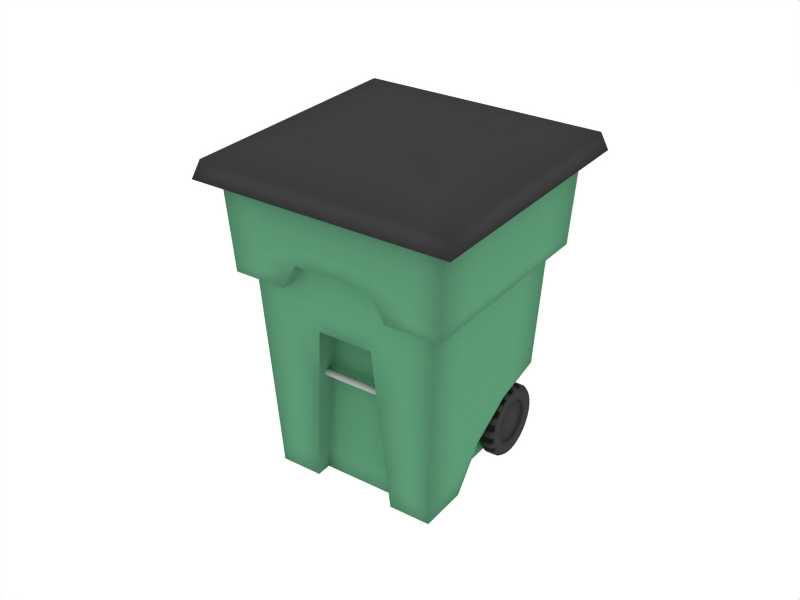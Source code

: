 # Source: residential-trashcan.blend  (saved by Blender 2.45.0; exported with 4.5.12 LTS)
import bpy
from mathutils import Matrix  # noqa: F401  (used for matrix-valued properties, if any)

bpy.ops.wm.read_factory_settings(use_empty=True)
scene = bpy.context.scene
scene.name = 'Scene'

# ---- collections
col_collection_1 = bpy.data.collections.new('Collection 1'); scene.collection.children.link(col_collection_1)
col_collection_10 = bpy.data.collections.new('Collection 10'); scene.collection.children.link(col_collection_10)

# ---- materials (node trees are filled in below, after node groups)
mat_plastic_black = bpy.data.materials.new('PLASTIC black')
mat_plastic_black.alpha_threshold = 0.0
mat_plastic_black.diffuse_color = (0.25, 0.25, 0.25, 1.0)
mat_plastic_black.roughness = 0.5
mat_plastic_black.specular_intensity = 0.8
mat_plastic_black.line_color = (0.0, 0.0, 0.0, 1.0)
mat_metal_aluminum = bpy.data.materials.new('METAL aluminum')
mat_metal_aluminum.alpha_threshold = 0.0
mat_metal_aluminum.diffuse_color = (0.7, 0.7, 0.7, 1.0)
mat_metal_aluminum.specular_color = (1.0, 0.97, 0.7)
mat_metal_aluminum.roughness = 0.5
mat_metal_aluminum.specular_intensity = 0.7052
mat_metal_aluminum.line_color = (0.0, 0.0, 0.0, 1.0)
mat_plastic_green = bpy.data.materials.new('PLASTIC green')
mat_plastic_green.alpha_threshold = 0.0
mat_plastic_green.diffuse_color = (0.3616, 0.5999, 0.4576, 1.0)
mat_plastic_green.roughness = 0.5
mat_plastic_green.specular_intensity = 0.8
mat_plastic_green.line_color = (0.0, 0.0, 0.0, 1.0)

# ---- material node trees

# ---- world
world_world = bpy.data.worlds.new('World'); scene.world = world_world
world_world.color = (1.0, 1.0, 1.0)
world_world.use_sun_shadow = False
world_world.sun_shadow_jitter_overblur = 0.0
world_world.cycles.sampling_method = 'MANUAL'
world_world.cycles.sample_map_resolution = 256

# ---- cameras
cam_camera = bpy.data.cameras.new('Camera')
cam_camera.passepartout_alpha = 0.2
cam_camera.clip_end = 100.0
cam_camera.lens = 52.0
cam_camera.ortho_scale = 4.923
cam_camera.show_limits = True
cam_camera.show_passepartout = False
cam_camera.show_safe_areas = True
cam_camera.dof.focus_distance = 0.0
cam_camera.dof.aperture_fstop = 128.0

# ---- lights
light_lamp_001 = bpy.data.lights.new('Lamp.001', 'POINT')
light_lamp_001.transmission_factor = 0.0
light_lamp_001.energy = 40.0
light_lamp_001.shadow_buffer_clip_start = 0.5
light_lamp_001.shadow_soft_size = 1.0
light_lamp_001.shadow_maximum_resolution = 0.006
light_lamp_001.use_absolute_resolution = True
light_lamp_001.cycles.use_multiple_importance_sampling = False
light_lamp = bpy.data.lights.new('Lamp', 'POINT')
light_lamp.transmission_factor = 0.0
light_lamp.energy = 70.0
light_lamp.shadow_buffer_clip_start = 0.5
light_lamp.shadow_soft_size = 1.0
light_lamp.shadow_maximum_resolution = 0.006
light_lamp.use_absolute_resolution = True
light_lamp.cycles.use_multiple_importance_sampling = False

# ---- meshes
me_residential_trash = bpy.data.meshes.new('residential trash')
me_residential_trash.from_pydata([(1.232, 1.529, -1.903), (1.232, 1.433, -1.824), (1.232, 1.323, -1.765), (1.232, 1.204, -1.729), (1.232, 1.08, -1.717), (1.232, 0.9559, -1.729), (1.232, 0.8368, -1.765), (1.232, 0.727, -1.824), (1.232, 0.6307, -1.903), (1.232, 0.5518, -1.999), (1.232, 0.4931, -2.109), (1.232, 0.4569, -2.228), (1.232, 0.4447, -2.352), (1.232, 0.4569, -2.476), (1.232, 0.4931, -2.595), (1.232, 0.5518, -2.705), (1.232, 0.6307, -2.801), (1.232, 0.727, -2.88), (1.232, 0.8368, -2.938), (1.232, 0.9559, -2.975), (1.232, 1.08, -2.987), (1.232, 1.204, -2.975), (1.232, 1.323, -2.938), (1.232, 1.433, -2.88), (1.232, 1.529, -2.801), (1.232, 1.608, -2.705), (1.232, 1.667, -2.595), (1.232, 1.703, -2.476), (1.232, 1.715, -2.352), (1.232, 1.703, -2.228), (1.232, 1.667, -2.109), (1.232, 1.608, -1.999), (1.232, 1.628, -2.243), (1.232, 1.639, -2.352), (1.232, 1.545, -2.662), (1.232, 1.475, -2.747), (1.232, 1.189, -2.9), (1.232, 1.08, -2.911), (1.232, 0.7693, -2.816), (1.232, 0.6846, -2.747), (1.232, 0.5317, -2.461), (1.232, 0.5209, -2.352), (1.232, 0.6151, -2.041), (1.232, 0.6846, -1.956), (1.232, 0.9708, -1.803), (1.232, 1.08, -1.793), (1.232, 1.39, -1.887), (1.232, 1.475, -1.956), (1.232, 1.545, -2.041), (1.232, 1.596, -2.138), (1.232, 1.628, -2.461), (1.232, 1.596, -2.566), (1.232, 1.39, -2.816), (1.232, 1.294, -2.868), (1.232, 0.9708, -2.9), (1.232, 0.866, -2.868), (1.232, 0.6151, -2.662), (1.232, 0.5635, -2.566), (1.232, 0.5317, -2.243), (1.232, 0.5635, -2.138), (1.232, 0.7693, -1.887), (1.232, 0.866, -1.835), (1.232, 1.189, -1.803), (1.232, 1.294, -1.835), (1.183, 1.666, -2.235), (1.183, 1.678, -2.352), (1.183, 1.412, -2.849), (1.183, 1.309, -2.904), (1.183, 1.196, -2.938), (1.183, 1.08, -2.949), (1.183, 0.7477, -2.849), (1.183, 0.6571, -2.774), (1.183, 0.5275, -2.58), (1.183, 0.482, -2.352), (1.183, 0.4935, -2.235), (1.183, 0.5275, -2.123), (1.183, 0.5828, -2.02), (1.183, 0.6571, -1.929), (1.183, 1.08, -1.754), (1.183, 1.196, -1.765), (1.183, 1.309, -1.799), (1.183, 1.412, -1.855), (1.183, 1.503, -1.929), (1.395, 1.294, -1.835), (1.395, 0.866, -1.835), (1.395, 0.7693, -1.887), (1.395, 0.5317, -2.243), (1.395, 0.6151, -2.662), (1.395, 1.39, -2.816), (1.395, 1.475, -1.956), (1.395, 1.39, -1.887), (1.395, 1.08, -1.793), (1.395, 0.6846, -1.956), (1.395, 0.6151, -2.041), (1.395, 0.6846, -2.747), (1.395, 1.639, -2.352), (1.395, 1.667, -2.109), (1.395, 1.703, -2.228), (1.395, 1.323, -2.938), (1.395, 1.204, -2.975), (1.395, 1.08, -2.987), (1.395, 0.9559, -2.975), (1.395, 0.8368, -2.938), (1.395, 0.6307, -2.801), (1.395, 0.4931, -2.595), (1.395, 0.4447, -2.352), (1.395, 0.4931, -2.109), (1.395, 0.5518, -1.999), (1.395, 0.6307, -1.903), (1.395, 0.727, -1.824), (1.395, 0.9559, -1.729), (1.395, 1.08, -1.717), (1.395, 1.529, -1.903), (1.183, 1.289, -2.039), (1.183, 1.08, -1.975), (1.183, 0.7319, -2.208), (1.183, 0.7032, -2.352), (1.183, 0.7319, -2.496), (1.183, 0.7667, -2.561), (1.183, 0.8135, -2.618), (1.183, 1.08, -2.728), (1.235, 1.393, -2.142), (1.235, 1.428, -2.496), (1.235, 1.393, -2.561), (1.235, 1.289, -2.665), (1.235, 1.153, -2.721), (1.235, 1.08, -2.728), (1.235, 0.8706, -2.665), (1.235, 0.8135, -2.618), (1.235, 0.7667, -2.561), (1.235, 0.7319, -2.496), (1.235, 0.7105, -2.425), (1.235, 0.7032, -2.352), (1.235, 0.7319, -2.208), (1.235, 0.7667, -2.142), (1.235, 1.006, -1.982), (1.235, 1.08, -1.975), (1.235, 1.224, -2.004), (1.235, 1.346, -2.085), (1.183, 1.08, -2.352), (1.445, 1.08, -2.352), (1.392, 1.346, -2.085), (1.392, 1.224, -2.004), (1.392, 1.153, -1.982), (1.392, 1.006, -1.982), (1.392, 0.9357, -2.004), (1.392, 0.7667, -2.142), (1.392, 0.7105, -2.278), (1.392, 0.7105, -2.425), (1.392, 0.7667, -2.561), (1.392, 0.8706, -2.665), (1.392, 0.9357, -2.7), (1.392, 1.08, -2.728), (1.392, 1.224, -2.7), (1.392, 1.346, -2.618), (1.392, 1.449, -2.425), (1.392, 1.456, -2.352), (1.392, 1.428, -2.208), (1.392, 1.393, -2.142), (1.445, 1.393, -2.142), (1.445, 1.428, -2.208), (1.445, 1.449, -2.278), (1.445, 1.449, -2.425), (1.445, 1.393, -2.561), (1.445, 1.346, -2.618), (1.445, 1.289, -2.665), (1.445, 1.153, -2.721), (1.445, 1.08, -2.728), (1.445, 1.006, -2.721), (1.445, 0.9357, -2.7), (1.445, 0.8706, -2.665), (1.445, 0.7667, -2.561), (1.445, 0.7032, -2.352), (1.445, 0.8135, -2.085), (1.445, 1.006, -1.982), (1.445, 1.346, -2.085), (1.445, 1.503, -1.929), (1.445, 1.412, -1.855), (1.445, 1.309, -1.799), (1.445, 1.196, -1.765), (1.445, 1.08, -1.754), (1.445, 0.9632, -1.765), (1.445, 0.8511, -1.799), (1.445, 0.7477, -1.855), (1.445, 0.6571, -1.929), (1.445, 0.5828, -2.02), (1.445, 0.5275, -2.123), (1.445, 0.4935, -2.235), (1.445, 0.482, -2.352), (1.445, 0.4935, -2.468), (1.445, 0.5275, -2.58), (1.445, 0.5828, -2.684), (1.445, 0.6571, -2.774), (1.445, 0.7477, -2.849), (1.445, 0.8511, -2.904), (1.445, 0.9632, -2.938), (1.445, 1.08, -2.949), (1.445, 1.196, -2.938), (1.445, 1.309, -2.904), (1.445, 1.412, -2.849), (1.445, 1.503, -2.774), (1.445, 1.577, -2.684), (1.445, 1.632, -2.58), (1.445, 1.666, -2.468), (1.445, 1.678, -2.352), (1.445, 1.666, -2.235), (1.445, 1.632, -2.123), (1.445, 1.577, -2.02), (1.395, 1.189, -1.803), (1.395, 0.5635, -2.138), (1.395, 0.5635, -2.566), (1.395, 0.866, -2.868), (1.395, 0.9708, -2.9), (1.395, 1.294, -2.868), (1.395, 1.596, -2.566), (1.395, 1.628, -2.461), (1.395, 1.596, -2.138), (1.395, 1.545, -2.041), (1.395, 0.9708, -1.803), (1.395, 0.5209, -2.352), (1.395, 0.5317, -2.461), (1.395, 0.7693, -2.816), (1.395, 1.08, -2.911), (1.395, 1.189, -2.9), (1.395, 1.475, -2.747), (1.395, 1.545, -2.662), (1.395, 1.628, -2.243), (1.395, 1.608, -1.999), (1.395, 1.715, -2.352), (1.395, 1.703, -2.476), (1.395, 1.667, -2.595), (1.395, 1.608, -2.705), (1.395, 1.529, -2.801), (1.395, 1.433, -2.88), (1.395, 0.727, -2.88), (1.395, 0.5518, -2.705), (1.395, 0.4569, -2.476), (1.395, 0.4569, -2.228), (1.395, 0.8368, -1.765), (1.395, 1.204, -1.729), (1.395, 1.323, -1.765), (1.395, 1.433, -1.824), (1.445, 1.289, -2.039), (1.445, 1.224, -2.004), (1.445, 1.153, -1.982), (1.445, 1.08, -1.975), (1.445, 0.9357, -2.004), (1.445, 0.8706, -2.039), (1.445, 0.7667, -2.142), (1.445, 0.7319, -2.208), (1.445, 0.7105, -2.278), (1.445, 0.7105, -2.425), (1.445, 0.7319, -2.496), (1.445, 0.8135, -2.618), (1.445, 1.224, -2.7), (1.445, 1.428, -2.496), (1.445, 1.456, -2.352), (1.392, 1.449, -2.278), (1.392, 1.428, -2.496), (1.392, 1.393, -2.561), (1.392, 1.289, -2.665), (1.392, 1.153, -2.721), (1.392, 1.006, -2.721), (1.392, 0.8135, -2.618), (1.392, 0.7319, -2.496), (1.392, 0.7032, -2.352), (1.392, 0.7319, -2.208), (1.392, 0.8135, -2.085), (1.392, 0.8706, -2.039), (1.392, 1.08, -1.975), (1.392, 1.289, -2.039), (1.235, 1.289, -2.039), (1.235, 1.153, -1.982), (1.235, 0.9357, -2.004), (1.235, 0.8706, -2.039), (1.235, 0.8135, -2.085), (1.235, 0.7105, -2.278), (1.235, 0.9357, -2.7), (1.235, 1.006, -2.721), (1.235, 1.224, -2.7), (1.235, 1.346, -2.618), (1.235, 1.449, -2.425), (1.235, 1.456, -2.352), (1.235, 1.449, -2.278), (1.235, 1.428, -2.208), (1.183, 1.449, -2.425), (1.183, 1.428, -2.496), (1.183, 1.393, -2.561), (1.183, 1.289, -2.665), (1.183, 1.153, -2.721), (1.183, 0.8706, -2.665), (1.183, 0.7105, -2.425), (1.183, 1.006, -1.982), (1.183, 1.346, -2.085), (1.183, 1.224, -2.004), (1.183, 1.153, -1.982), (1.183, 0.9357, -2.004), (1.183, 0.8135, -2.085), (1.183, 0.7667, -2.142), (1.183, 0.9357, -2.7), (1.183, 1.006, -2.721), (1.183, 1.224, -2.7), (1.183, 1.346, -2.618), (1.183, 1.449, -2.278), (1.183, 1.393, -2.142), (1.183, 1.428, -2.208), (1.183, 1.456, -2.352), (1.183, 0.7105, -2.278), (1.183, 0.8706, -2.039), (1.183, 0.9632, -1.765), (1.183, 0.8511, -1.799), (1.183, 0.7477, -1.855), (1.183, 0.4935, -2.468), (1.183, 0.5828, -2.684), (1.183, 0.8511, -2.904), (1.183, 0.9632, -2.938), (1.183, 1.503, -2.774), (1.183, 1.577, -2.684), (1.183, 1.632, -2.58), (1.183, 1.666, -2.468), (1.183, 1.632, -2.123), (1.183, 1.577, -2.02), (-1.162, 1.577, -2.02), (-1.162, 1.632, -2.123), (-1.162, 1.666, -2.468), (-1.162, 1.632, -2.58), (-1.162, 1.577, -2.684), (-1.162, 1.503, -2.774), (-1.162, 0.9632, -2.938), (-1.162, 0.8511, -2.904), (-1.162, 0.5828, -2.684), (-1.162, 0.4935, -2.468), (-1.162, 0.7477, -1.855), (-1.162, 0.8511, -1.799), (-1.162, 0.9632, -1.765), (-1.162, 0.8706, -2.039), (-1.162, 0.7105, -2.278), (-1.162, 1.456, -2.352), (-1.162, 1.428, -2.208), (-1.162, 1.393, -2.142), (-1.162, 1.449, -2.278), (-1.162, 1.346, -2.618), (-1.162, 1.224, -2.7), (-1.162, 1.006, -2.721), (-1.162, 0.9357, -2.7), (-1.162, 0.7667, -2.142), (-1.162, 0.8135, -2.085), (-1.162, 0.9357, -2.004), (-1.162, 1.153, -1.982), (-1.162, 1.224, -2.004), (-1.162, 1.346, -2.085), (-1.162, 1.006, -1.982), (-1.162, 0.7105, -2.425), (-1.162, 0.8706, -2.665), (-1.162, 1.153, -2.721), (-1.162, 1.289, -2.665), (-1.162, 1.393, -2.561), (-1.162, 1.428, -2.496), (-1.162, 1.449, -2.425), (-1.214, 1.428, -2.208), (-1.214, 1.449, -2.278), (-1.214, 1.456, -2.352), (-1.214, 1.449, -2.425), (-1.214, 1.346, -2.618), (-1.214, 1.224, -2.7), (-1.214, 1.006, -2.721), (-1.214, 0.9357, -2.7), (-1.214, 0.7105, -2.278), (-1.214, 0.8135, -2.085), (-1.214, 0.8706, -2.039), (-1.214, 0.9357, -2.004), (-1.214, 1.153, -1.982), (-1.214, 1.289, -2.039), (-1.372, 1.289, -2.039), (-1.372, 1.08, -1.975), (-1.372, 0.8706, -2.039), (-1.372, 0.8135, -2.085), (-1.372, 0.7319, -2.208), (-1.372, 0.7032, -2.352), (-1.372, 0.7319, -2.496), (-1.372, 0.8135, -2.618), (-1.372, 1.006, -2.721), (-1.372, 1.153, -2.721), (-1.372, 1.289, -2.665), (-1.372, 1.393, -2.561), (-1.372, 1.428, -2.496), (-1.372, 1.449, -2.278), (-1.424, 1.456, -2.352), (-1.424, 1.428, -2.496), (-1.424, 1.224, -2.7), (-1.424, 0.8135, -2.618), (-1.424, 0.7319, -2.496), (-1.424, 0.7105, -2.425), (-1.424, 0.7105, -2.278), (-1.424, 0.7319, -2.208), (-1.424, 0.7667, -2.142), (-1.424, 0.8706, -2.039), (-1.424, 0.9357, -2.004), (-1.424, 1.08, -1.975), (-1.424, 1.153, -1.982), (-1.424, 1.224, -2.004), (-1.424, 1.289, -2.039), (-1.375, 1.433, -1.824), (-1.375, 1.323, -1.765), (-1.375, 1.204, -1.729), (-1.375, 0.8368, -1.765), (-1.375, 0.4569, -2.228), (-1.375, 0.4569, -2.476), (-1.375, 0.5518, -2.705), (-1.375, 0.727, -2.88), (-1.375, 1.433, -2.88), (-1.375, 1.529, -2.801), (-1.375, 1.608, -2.705), (-1.375, 1.667, -2.595), (-1.375, 1.703, -2.476), (-1.375, 1.715, -2.352), (-1.375, 1.608, -1.999), (-1.375, 1.628, -2.243), (-1.375, 1.545, -2.662), (-1.375, 1.475, -2.747), (-1.375, 1.189, -2.9), (-1.375, 1.08, -2.911), (-1.375, 0.7693, -2.816), (-1.375, 0.5317, -2.461), (-1.375, 0.5209, -2.352), (-1.375, 0.9708, -1.803), (-1.375, 1.545, -2.041), (-1.375, 1.596, -2.138), (-1.375, 1.628, -2.461), (-1.375, 1.596, -2.566), (-1.375, 1.294, -2.868), (-1.375, 0.9708, -2.9), (-1.375, 0.866, -2.868), (-1.375, 0.5635, -2.566), (-1.375, 0.5635, -2.138), (-1.375, 1.189, -1.803), (-1.424, 1.577, -2.02), (-1.424, 1.632, -2.123), (-1.424, 1.666, -2.235), (-1.424, 1.678, -2.352), (-1.424, 1.666, -2.468), (-1.424, 1.632, -2.58), (-1.424, 1.577, -2.684), (-1.424, 1.503, -2.774), (-1.424, 1.412, -2.849), (-1.424, 1.309, -2.904), (-1.424, 1.196, -2.938), (-1.424, 1.08, -2.949), (-1.424, 0.9632, -2.938), (-1.424, 0.8511, -2.904), (-1.424, 0.7477, -2.849), (-1.424, 0.6571, -2.774), (-1.424, 0.5828, -2.684), (-1.424, 0.5275, -2.58), (-1.424, 0.4935, -2.468), (-1.424, 0.482, -2.352), (-1.424, 0.4935, -2.235), (-1.424, 0.5275, -2.123), (-1.424, 0.5828, -2.02), (-1.424, 0.6571, -1.929), (-1.424, 0.7477, -1.855), (-1.424, 0.8511, -1.799), (-1.424, 0.9632, -1.765), (-1.424, 1.08, -1.754), (-1.424, 1.196, -1.765), (-1.424, 1.309, -1.799), (-1.424, 1.412, -1.855), (-1.424, 1.503, -1.929), (-1.424, 1.346, -2.085), (-1.424, 1.006, -1.982), (-1.424, 0.8135, -2.085), (-1.424, 0.7032, -2.352), (-1.424, 0.7667, -2.561), (-1.424, 0.8706, -2.665), (-1.424, 0.9357, -2.7), (-1.424, 1.006, -2.721), (-1.424, 1.08, -2.728), (-1.424, 1.153, -2.721), (-1.424, 1.289, -2.665), (-1.424, 1.346, -2.618), (-1.424, 1.393, -2.561), (-1.424, 1.449, -2.425), (-1.424, 1.449, -2.278), (-1.424, 1.428, -2.208), (-1.424, 1.393, -2.142), (-1.372, 1.393, -2.142), (-1.372, 1.428, -2.208), (-1.372, 1.456, -2.352), (-1.372, 1.449, -2.425), (-1.372, 1.346, -2.618), (-1.372, 1.224, -2.7), (-1.372, 1.08, -2.728), (-1.372, 0.9357, -2.7), (-1.372, 0.8706, -2.665), (-1.372, 0.7667, -2.561), (-1.372, 0.7105, -2.425), (-1.372, 0.7105, -2.278), (-1.372, 0.7667, -2.142), (-1.372, 0.9357, -2.004), (-1.372, 1.006, -1.982), (-1.372, 1.153, -1.982), (-1.372, 1.224, -2.004), (-1.372, 1.346, -2.085), (-1.424, 1.08, -2.352), (-1.162, 1.08, -2.352), (-1.214, 1.346, -2.085), (-1.214, 1.224, -2.004), (-1.214, 1.08, -1.975), (-1.214, 1.006, -1.982), (-1.214, 0.7667, -2.142), (-1.214, 0.7319, -2.208), (-1.214, 0.7032, -2.352), (-1.214, 0.7105, -2.425), (-1.214, 0.7319, -2.496), (-1.214, 0.7667, -2.561), (-1.214, 0.8135, -2.618), (-1.214, 0.8706, -2.665), (-1.214, 1.08, -2.728), (-1.214, 1.153, -2.721), (-1.214, 1.289, -2.665), (-1.214, 1.393, -2.561), (-1.214, 1.428, -2.496), (-1.214, 1.393, -2.142), (-1.162, 1.08, -2.728), (-1.162, 0.8135, -2.618), (-1.162, 0.7667, -2.561), (-1.162, 0.7319, -2.496), (-1.162, 0.7032, -2.352), (-1.162, 0.7319, -2.208), (-1.162, 1.08, -1.975), (-1.162, 1.289, -2.039), (-1.375, 1.529, -1.903), (-1.375, 1.08, -1.717), (-1.375, 0.9559, -1.729), (-1.375, 0.727, -1.824), (-1.375, 0.6307, -1.903), (-1.375, 0.5518, -1.999), (-1.375, 0.4931, -2.109), (-1.375, 0.4447, -2.352), (-1.375, 0.4931, -2.595), (-1.375, 0.6307, -2.801), (-1.375, 0.8368, -2.938), (-1.375, 0.9559, -2.975), (-1.375, 1.08, -2.987), (-1.375, 1.204, -2.975), (-1.375, 1.323, -2.938), (-1.375, 1.703, -2.228), (-1.375, 1.667, -2.109), (-1.375, 1.639, -2.352), (-1.375, 0.6846, -2.747), (-1.375, 0.6151, -2.041), (-1.375, 0.6846, -1.956), (-1.375, 1.08, -1.793), (-1.375, 1.39, -1.887), (-1.375, 1.475, -1.956), (-1.375, 1.39, -2.816), (-1.375, 0.6151, -2.662), (-1.375, 0.5317, -2.243), (-1.375, 0.7693, -1.887), (-1.375, 0.866, -1.835), (-1.375, 1.294, -1.835), (-1.162, 1.503, -1.929), (-1.162, 1.412, -1.855), (-1.162, 1.309, -1.799), (-1.162, 1.196, -1.765), (-1.162, 1.08, -1.754), (-1.162, 0.6571, -1.929), (-1.162, 0.5828, -2.02), (-1.162, 0.5275, -2.123), (-1.162, 0.4935, -2.235), (-1.162, 0.482, -2.352), (-1.162, 0.5275, -2.58), (-1.162, 0.6571, -2.774), (-1.162, 0.7477, -2.849), (-1.162, 1.08, -2.949), (-1.162, 1.196, -2.938), (-1.162, 1.309, -2.904), (-1.162, 1.412, -2.849), (-1.162, 1.678, -2.352), (-1.162, 1.666, -2.235), (-1.211, 1.294, -1.835), (-1.211, 1.189, -1.803), (-1.211, 0.866, -1.835), (-1.211, 0.7693, -1.887), (-1.211, 0.5635, -2.138), (-1.211, 0.5317, -2.243), (-1.211, 0.5635, -2.566), (-1.211, 0.6151, -2.662), (-1.211, 0.866, -2.868), (-1.211, 0.9708, -2.9), (-1.211, 1.294, -2.868), (-1.211, 1.39, -2.816), (-1.211, 1.596, -2.566), (-1.211, 1.628, -2.461), (-1.211, 1.596, -2.138), (-1.211, 1.545, -2.041), (-1.211, 1.475, -1.956), (-1.211, 1.39, -1.887), (-1.211, 1.08, -1.793), (-1.211, 0.9708, -1.803), (-1.211, 0.6846, -1.956), (-1.211, 0.6151, -2.041), (-1.211, 0.5209, -2.352), (-1.211, 0.5317, -2.461), (-1.211, 0.6846, -2.747), (-1.211, 0.7693, -2.816), (-1.211, 1.08, -2.911), (-1.211, 1.189, -2.9), (-1.211, 1.475, -2.747), (-1.211, 1.545, -2.662), (-1.211, 1.639, -2.352), (-1.211, 1.628, -2.243), (-1.211, 1.608, -1.999), (-1.211, 1.667, -2.109), (-1.211, 1.703, -2.228), (-1.211, 1.715, -2.352), (-1.211, 1.703, -2.476), (-1.211, 1.667, -2.595), (-1.211, 1.608, -2.705), (-1.211, 1.529, -2.801), (-1.211, 1.433, -2.88), (-1.211, 1.323, -2.938), (-1.211, 1.204, -2.975), (-1.211, 1.08, -2.987), (-1.211, 0.9559, -2.975), (-1.211, 0.8368, -2.938), (-1.211, 0.727, -2.88), (-1.211, 0.6307, -2.801), (-1.211, 0.5518, -2.705), (-1.211, 0.4931, -2.595), (-1.211, 0.4569, -2.476), (-1.211, 0.4447, -2.352), (-1.211, 0.4569, -2.228), (-1.211, 0.4931, -2.109), (-1.211, 0.5518, -1.999), (-1.211, 0.6307, -1.903), (-1.211, 0.727, -1.824), (-1.211, 0.8368, -1.765), (-1.211, 0.9559, -1.729), (-1.211, 1.08, -1.717), (-1.211, 1.204, -1.729), (-1.211, 1.323, -1.765), (-1.211, 1.433, -1.824), (-1.211, 1.529, -1.903), (1.442, -0.5831, -2.824), (1.477, -0.09262, -2.09), (1.5, 0.6415, -1.6), (1.509, 1.509, -1.375), (1.44, -1.44, -2.824), (1.614, 1.614, 0.7999), (1.614, -1.614, 0.7999), (1.83, -1.83, 0.7999), (1.83, 1.83, 0.7999), (1.92, -1.92, 2.526), (1.92, 1.92, 2.526), (-0.0001134, 1.83, 0.7999), (-0.0001189, 1.92, 2.526), (-0.0001205, -1.92, 2.526), (1.855, 1.855, 1.269), (1.855, -1.855, 1.269), (-9.949e-05, -1.855, 1.269), (-0.000115, 1.855, 1.269), (1.579, 1.579, 0.07534), (1.579, -1.579, 0.07534), (-2.926e-06, -1.579, 0.07534), (0.9598, -1.92, 2.526), (0.9149, -1.83, 0.7999), (0.9149, 1.83, 0.7999), (0.9598, 1.92, 2.526), (0.8068, 1.614, 0.7999), (0.72, -1.44, -2.824), (0.6493, -1.855, 1.269), (0.9275, 1.855, 1.269), (0.7895, 1.579, 0.07534), (0.4737, -1.579, 0.07534), (-9.943e-05, -1.639, 1.269), (-5.894e-05, -1.614, 0.7999), (-2.871e-06, -1.178, 0.07534), (-2.432e-06, -1.178, -2.824), (0.72, -1.178, -2.824), (0.4737, -1.178, 0.07534), (0.9149, -1.613, 0.7999), (0.6493, -1.639, 1.269), (1.509, -1.509, -1.375), (0.5968, -1.509, -1.375), (1.131, 1.509, -1.375), (0.5968, -1.178, -1.375), (-2.648e-06, -1.178, -1.375), (1.509, -2.48e-06, -1.375), (1.614, -2.861e-06, 0.7999), (1.83, -0.0001146, 0.7999), (1.92, -0.0001203, 2.526), (1.855, -2.956e-06, 1.269), (1.579, -2.718e-06, 0.07534), (1.579, -0.7894, 0.07534), (1.509, -0.7547, -1.375), (1.614, -0.8068, 0.7999), (1.92, -0.9599, 2.526), (1.855, -0.9276, 1.269), (1.83, -0.915, 0.7999), (1.579, 0.7894, 0.07534), (1.509, 0.7547, -1.375), (1.614, 0.8068, 0.7999), (1.92, 0.9598, 2.526), (1.855, 0.9276, 1.269), (1.83, 0.9149, 0.7999), (1.131, 0.002742, -2.824), (-2.384e-06, -0.5831, -2.824), (1.131, -0.5831, -2.824), (1.131, 0.7214, -2.824), (1.131, 0.6415, -1.6), (1.131, -0.09262, -2.09), (1.131, 1.44, -2.824), (-1.131, 1.44, -2.824), (-1.131, -0.09262, -2.09), (-1.131, 0.6415, -1.6), (-1.131, 0.7214, -2.824), (-2.432e-06, 0.7214, -2.824), (-1.131, -0.5831, -2.824), (-2.337e-06, 0.002742, -2.824), (-1.131, 0.002742, -2.824), (-1.83, 0.9149, 0.7999), (-1.855, 0.9276, 1.269), (-1.92, 0.9598, 2.526), (-1.614, 0.8068, 0.7999), (-1.509, 0.7547, -1.375), (-1.579, 0.7894, 0.07534), (-1.83, -0.915, 0.7999), (-1.855, -0.9276, 1.269), (-1.92, -0.9599, 2.526), (-1.614, -0.8068, 0.7999), (-1.509, -0.7547, -1.375), (-1.579, -0.7894, 0.07534), (-1.579, -2.718e-06, 0.07534), (-1.855, -2.956e-06, 1.269), (-1.92, -0.0001203, 2.526), (-1.83, -0.0001146, 0.7999), (-1.614, -2.861e-06, 0.7999), (-1.509, -2.48e-06, -1.375), (-0.5968, -1.178, -1.375), (-1.131, 1.509, -1.375), (-2.661e-06, 1.509, -1.375), (-0.5968, -1.509, -1.375), (-1.509, -1.509, -1.375), (-0.6493, -1.639, 1.269), (-0.9149, -1.613, 0.7999), (-0.4737, -1.178, 0.07534), (-0.72, -1.178, -2.824), (-0.4737, -1.579, 0.07534), (-0.7895, 1.579, 0.07534), (-0.9276, 1.855, 1.269), (-0.6493, -1.855, 1.269), (-0.72, -1.44, -2.824), (-0.8068, 1.614, 0.7999), (-0.9598, 1.92, 2.526), (-0.9149, 1.83, 0.7999), (-0.9149, -1.83, 0.7999), (-0.9598, -1.92, 2.526), (-2.794e-06, 1.579, 0.07534), (-1.579, -1.579, 0.07534), (-1.579, 1.579, 0.07534), (-1.855, -1.855, 1.269), (-1.855, 1.855, 1.269), (-2.861e-06, 1.614, 0.7999), (-2.527e-06, 1.44, -2.824), (-1.92, 1.92, 2.526), (-1.92, -1.92, 2.526), (-1.83, 1.83, 0.7999), (-1.83, -1.83, 0.7999), (-1.614, -1.614, 0.7999), (-1.614, 1.614, 0.7999), (-1.44, -1.44, -2.824), (-1.509, 1.509, -1.375), (-1.5, 0.6415, -1.6), (-1.477, -0.09262, -2.09), (-1.442, -0.5831, -2.824), (1.053, -1.509, -1.375), (1.08, -1.44, -2.824), (1.184, 1.579, 0.07534), (1.21, 1.614, 0.7999), (1.372, 1.83, 0.7999), (1.44, 1.92, 2.526), (1.391, 1.855, 1.269), (1.252, -1.855, 1.269), (1.372, -1.83, 0.7999), (1.44, -1.92, 2.526), (1.32, 1.509, -1.375), (1.264, -1.614, 0.7999), (1.026, -1.579, 0.07534), (1.315, 0.6415, -1.6), (1.304, -0.09262, -2.09), (1.286, -0.5831, -2.824), (1.081, -0.8805, -2.824), (-1.286, -0.5831, -2.824), (-1.081, -0.8805, -2.824), (-1.08, -1.44, -2.824), (-1.304, -0.09262, -2.09), (-1.315, 0.6415, -1.6), (-1.32, 1.509, -1.375), (-1.44, -1.92, 2.526), (-1.053, -1.509, -1.375), (-1.026, -1.579, 0.07534), (-1.372, -1.83, 0.7999), (-1.264, -1.614, 0.7999), (-1.184, 1.579, 0.07534), (-1.391, 1.855, 1.269), (-1.372, 1.83, 0.7999), (-1.252, -1.855, 1.269), (-1.44, 1.92, 2.526), (-1.21, 1.614, 0.7999), (1.596, 1.596, 0.4376), (0.7981, 1.596, 0.4376), (1.596, -1.596, 0.4376), (0.6943, -1.596, 0.4376), (1.596, 0.7981, 0.4376), (-3.093e-05, -1.596, 0.4376), (-2.828e-06, 1.596, 0.4376), (1.596, -0.7981, 0.4376), (1.596, -2.789e-06, 0.4376), (-1.596, 0.7981, 0.4376), (-1.596, -2.789e-06, 0.4376), (-1.596, -0.7981, 0.4376), (-1.596, -1.596, 0.4376), (-0.7981, 1.596, 0.4376), (-0.6943, -1.596, 0.4376), (-1.596, 1.596, 0.4376), (1.145, -1.596, 0.4376), (1.197, 1.596, 0.4376), (-1.197, 1.596, 0.4376), (-1.145, -1.596, 0.4376), (1.461, -1.461, -2.39), (0.6831, -1.461, -2.39), (0.6831, -1.178, -2.39), (-2.497e-06, -1.178, -2.39), (1.462, -0.6346, -2.39), (1.486, -0.06483, -1.876), (1.503, 0.6754, -1.533), (-1.503, 0.6754, -1.533), (-1.486, -0.06483, -1.876), (-1.462, -0.6346, -2.39), (-1.461, -1.461, -2.39), (-0.6831, -1.178, -2.39), (-0.6831, -1.461, -2.39), (1.072, -1.461, -2.39), (-1.072, -1.461, -2.39), (-2.567e-06, 1.461, -2.39), (1.131, 1.461, -2.39), (1.131, 0.6974, -2.457), (1.131, -0.02586, -2.604), (-1.131, 0.6974, -2.457), (-1.131, -0.02586, -2.604), (-1.131, 1.461, -2.39), (1.53, 1.53, -0.9401), (1.028, 1.53, -0.9401), (-2.715e-06, -1.178, -0.9401), (0.5599, -1.178, -0.9401), (0.5599, -1.53, -0.9401), (-2.701e-06, 1.53, -0.9401), (1.53, -1.53, -0.9401), (1.53, 0.7651, -0.9401), (1.53, -0.7651, -0.9401), (1.53, -2.551e-06, -0.9401), (-1.53, 0.7651, -0.9401), (-1.53, -2.551e-06, -0.9401), (-1.53, -0.7651, -0.9401), (-1.53, -1.53, -0.9401), (-1.53, 1.53, -0.9401), (-0.5599, -1.53, -0.9401), (-1.028, 1.53, -0.9401), (-0.5599, -1.178, -0.9401), (1.045, -1.53, -0.9401), (1.279, 1.53, -0.9401), (-1.279, 1.53, -0.9401), (-1.045, -1.53, -0.9401), (1.843, -1.843, 1.034), (0.7821, -1.843, 1.034), (1.843, 1.843, 1.034), (1.843, 0.9213, 1.035), (0.9212, 1.843, 1.034), (-0.0001142, 1.843, 1.034), (0.7821, -1.626, 1.034), (-7.919e-05, -1.626, 1.035), (1.843, -0.9213, 1.035), (1.843, -5.877e-05, 1.034), (-1.843, 0.9212, 1.034), (-1.843, -5.877e-05, 1.035), (-1.843, -0.9213, 1.034), (-1.843, -1.843, 1.035), (-0.7821, -1.626, 1.035), (-0.7821, -1.843, 1.035), (-0.9212, 1.843, 1.035), (-1.843, 1.843, 1.035), (1.382, 1.843, 1.034), (1.312, -1.843, 1.035), (-1.312, -1.843, 1.034), (-1.382, 1.843, 1.035), (-0.5653, 0.7214, -2.824), (-0.5653, 0.002742, -2.824), (-0.5653, -0.5831, -2.824), (-0.36, -1.178, -2.824), (-0.4799, -1.92, 2.526), (-0.5653, 1.509, -1.375), (-0.3947, 1.579, 0.07534), (-0.2984, -1.178, -1.375), (-0.5653, 1.44, -2.824), (-0.4575, -1.613, 0.7999), (-0.3247, -1.639, 1.269), (-0.2368, -1.178, 0.07534), (-0.2368, -1.579, 0.07534), (-0.3247, -1.855, 1.269), (-0.4034, 1.614, 0.7999), (-0.4575, 1.83, 0.7999), (-0.4799, 1.92, 2.526), (-0.4638, 1.855, 1.269), (-0.3471, -1.596, 0.4376), (-0.399, 1.596, 0.4376), (-0.3415, -1.178, -2.39), (-0.5653, 1.461, -2.39), (-0.2799, -1.178, -0.9401), (-0.5141, 1.53, -0.9401), (-0.4607, 1.843, 1.034), (-0.3911, -1.626, 1.035), (0.4574, -1.613, 0.7999), (0.2368, -1.579, 0.07534), (0.5653, 1.44, -2.824), (0.5653, 1.509, -1.375), (0.4574, 1.83, 0.7999), (0.4637, 1.855, 1.269), (0.4798, -1.92, 2.526), (0.3246, -1.855, 1.269), (0.4798, 1.92, 2.526), (0.4034, 1.614, 0.7999), (0.3948, 1.579, 0.07534), (0.3246, -1.639, 1.269), (0.2368, -1.178, 0.07534), (0.2984, -1.178, -1.375), (0.5653, 0.7214, -2.824), (0.36, -1.178, -2.824), (0.5653, -0.5831, -2.824), (0.5653, 0.002742, -2.824), (0.3991, 1.596, 0.4376), (0.3471, -1.596, 0.4376), (0.3415, -1.178, -2.39), (0.5653, 1.461, -2.39), (0.5142, 1.53, -0.9401), (0.2799, -1.178, -0.9401), (0.391, -1.626, 1.034), (0.4606, 1.843, 1.034), (1.873, 1.873, 1.596), (0.9364, 1.873, 1.596), (1.873, 0.9364, 1.596), (1.873, -1.873, 1.596), (0.7416, -1.873, 1.596), (-0.0001057, -1.873, 1.596), (-0.0001161, 1.873, 1.596), (1.873, -0.9365, 1.596), (1.873, -3.808e-05, 1.596), (-1.873, 0.9364, 1.596), (-1.873, -3.807e-05, 1.596), (-1.873, -0.9365, 1.596), (-1.873, -1.873, 1.596), (-0.9364, 1.873, 1.596), (-0.7416, -1.873, 1.596), (-1.873, 1.873, 1.596), (1.307, -1.873, 1.596), (1.405, 1.873, 1.596), (-1.405, 1.873, 1.596), (-1.307, -1.873, 1.596), (-0.3708, -1.873, 1.596), (-0.4682, 1.873, 1.596), (0.4681, 1.873, 1.596), (0.3708, -1.873, 1.596), (-0.0001144, -1.898, 2.055), (0.4354, -1.898, 2.055), (-0.0001176, 1.898, 2.055), (0.4743, 1.898, 2.055), (-0.4744, 1.898, 2.055), (-0.4355, -1.898, 2.055), (-0.8709, -1.898, 2.055), (-1.384, -1.898, 2.055), (-0.9488, 1.898, 2.055), (-1.423, 1.898, 2.055), (0.9488, 1.898, 2.055), (1.423, 1.898, 2.055), (0.8709, -1.898, 2.055), (1.384, -1.898, 2.055), (-1.898, 1.898, 2.055), (-1.898, 0.9488, 2.055), (-1.898, -1.898, 2.055), (-1.898, -8.725e-05, 2.055), (-1.898, -0.9489, 2.055), (1.898, -8.725e-05, 2.055), (1.898, 0.9488, 2.055), (1.898, -1.898, 2.055), (1.898, -0.9489, 2.055), (1.898, 1.898, 2.055), (0.3199, 1.28, 2.765), (0.3199, -1.28, 2.765), (-0.3199, 1.28, 2.765), (-0.3199, -1.28, 2.765), (-0.9597, 1.28, 2.765), (-0.9597, -1.28, 2.765), (0.9597, -1.28, 2.765), (0.9597, 1.28, 2.765), (-1.28, -1.28, 2.765), (-1.28, 1.28, 2.765), (-0.6398, -1.28, 2.765), (-0.6398, 1.28, 2.765), (-1.28, -9.327e-05, 2.765), (-1.28, -0.6399, 2.765), (-1.28, 0.6398, 2.765), (1.28, 0.6398, 2.765), (1.28, -0.6399, 2.765), (1.28, -9.327e-05, 2.765), (0.6398, 1.28, 2.765), (0.6398, -1.28, 2.765), (-8.867e-05, -1.28, 2.765), (-8.759e-05, 1.28, 2.765), (1.28, 1.28, 2.765), (1.28, -1.28, 2.765), (2.114, -2.114, 2.662), (2.114, 2.114, 2.662), (-0.0001292, 2.114, 2.662), (-0.000131, -2.114, 2.662), (1.057, -2.114, 2.662), (1.057, 2.114, 2.662), (2.114, -0.0001302, 2.662), (2.114, -1.057, 2.662), (2.114, 1.057, 2.662), (-2.114, 1.057, 2.662), (-2.114, -1.057, 2.662), (-2.114, -0.0001302, 2.662), (-1.057, 2.114, 2.662), (-1.057, -2.114, 2.662), (-2.114, 2.114, 2.662), (-2.114, -2.114, 2.662), (1.585, 2.114, 2.662), (1.585, -2.114, 2.662), (-1.585, -2.114, 2.662), (-1.585, 2.114, 2.662), (-0.5285, -2.114, 2.662), (-0.5285, 2.114, 2.662), (0.5284, -2.114, 2.662), (0.5284, 2.114, 2.662), (0.5527, 2.211, 2.36), (0.5527, -2.211, 2.36), (-0.5528, 2.211, 2.36), (-0.5528, -2.211, 2.36), (-1.658, 2.211, 2.36), (-1.658, -2.211, 2.36), (1.658, -2.211, 2.36), (1.658, 2.211, 2.36), (-2.211, -2.211, 2.36), (-2.211, 2.211, 2.36), (-1.105, -2.211, 2.36), (-1.105, 2.211, 2.36), (-2.211, -0.0001352, 2.36), (-2.211, -1.106, 2.36), (-2.211, 1.105, 2.36), (2.211, 1.105, 2.36), (2.211, -1.106, 2.36), (2.211, -0.0001352, 2.36), (1.105, 2.211, 2.36), (1.105, -2.211, 2.36), (-0.0001362, -2.211, 2.36), (-0.0001344, 2.211, 2.36), (2.211, 2.211, 2.36), (2.211, -2.211, 2.36), (0.7503, 0.3751, 2.987), (0.7503, 0.7503, 2.987), (0.7503, -0.3752, 2.987), (0.7503, -7.095e-05, 2.987), (0.7503, -0.7503, 2.987), (-0.7503, 0.3751, 2.987), (-0.7503, -7.095e-05, 2.987), (-0.7503, -0.3752, 2.987), (-0.7503, -0.7503, 2.987), (-0.7503, 0.7503, 2.987), (0.5627, -0.7503, 2.987), (0.3751, -0.7503, 2.987), (0.5627, 0.7503, 2.987), (0.3751, 0.7503, 2.987), (-0.5627, 0.7503, 2.987), (-0.3751, 0.7503, 2.987), (-0.3751, -0.7503, 2.987), (-0.5627, -0.7503, 2.987), (-0.1876, -0.7503, 2.987), (-6.237e-05, -0.7503, 2.987), (-0.1876, 0.7503, 2.987), (-6.173e-05, 0.7503, 2.987), (0.1875, -0.7503, 2.987), (0.1875, 0.7503, 2.987), (-6.189e-05, 0.3751, 2.987), (0.1875, 0.3751, 2.987), (0.1875, -0.3752, 2.987), (0.3751, -0.3752, 2.987), (0.3751, -7.083e-05, 2.987), (0.1875, -4.787e-05, 2.987), (0.3751, 0.3751, 2.987), (-0.1876, 0.3751, 2.987), (-0.3751, 0.3751, 2.987), (-0.3751, -7.083e-05, 2.987), (-0.1876, -4.787e-05, 2.987), (-0.1876, -0.3752, 2.987), (-0.3751, -0.3752, 2.987), (-0.5627, 0.3751, 2.987), (-0.5627, -7.089e-05, 2.987), (-0.5627, -0.3752, 2.987), (0.5627, 0.3751, 2.987), (0.5627, -0.3752, 2.987), (0.5627, -7.089e-05, 2.987), (-6.205e-05, -2.491e-05, 2.987), (-6.221e-05, -0.3752, 2.987), (2.145, -2.145, 2.36), (2.145, 2.145, 2.36), (-0.0001308, 2.145, 2.36), (-0.0001326, -2.145, 2.36), (1.072, -2.145, 2.36), (1.072, 2.145, 2.36), (2.145, -0.0001318, 2.36), (2.145, -1.072, 2.36), (2.145, 1.072, 2.36), (-2.145, 1.072, 2.36), (-2.145, -1.072, 2.36), (-2.145, -0.0001318, 2.36), (-1.072, 2.145, 2.36), (-1.072, -2.145, 2.36), (-2.145, 2.145, 2.36), (-2.145, -2.145, 2.36), (1.608, 2.145, 2.36), (1.608, -2.145, 2.36), (-1.608, -2.145, 2.36), (-1.608, 2.145, 2.36), (-0.5361, -2.145, 2.36), (-0.5361, 2.145, 2.36), (0.536, -2.145, 2.36), (0.536, 2.145, 2.36), (0.536, 2.145, 2.046), (-0.5361, 2.145, 2.046), (-1.072, 2.145, 2.046), (1.072, 2.145, 2.046), (1.072, 1.924, 2.046), (-1.072, 1.924, 2.046), (-0.5361, 1.924, 2.046), (0.536, 1.924, 2.046), (0.536, 1.924, 2.464), (-0.5361, 1.924, 2.464), (-1.072, 1.924, 2.464), (1.072, 1.924, 2.464), (1.072, 2.145, 2.14), (0.536, 2.145, 2.14), (1.072, 1.924, 2.171), (0.536, 1.924, 2.171), (-0.5361, 2.145, 2.14), (-1.072, 2.145, 2.14), (-0.5361, 1.924, 2.171), (-1.072, 1.924, 2.171), (-0.0001176, 2.181, 2.041), (-0.4744, 2.181, 2.041), (0.4743, 2.181, 2.041), (-0.4799, 2.099, 2.422), (0.4798, 2.099, 2.422), (-0.0001189, 2.099, 2.422), (0.7491, 2.07, 2.306), (0.7491, 2.087, 2.265), (0.7491, 2.07, 2.224), (0.7491, 2.029, 2.207), (0.7491, 1.988, 2.224), (0.7491, 1.971, 2.265), (0.7491, 1.988, 2.306), (0.7491, 2.029, 2.323), (-0.7547, 2.029, 2.323), (-0.7547, 1.988, 2.306), (-0.7547, 1.971, 2.265), (-0.7547, 1.988, 2.224), (-0.7547, 2.029, 2.207), (-0.7547, 2.07, 2.224), (-0.7547, 2.087, 2.265), (-0.7547, 2.07, 2.306), (-1.296, 1.12, -2.312), (-1.296, 1.137, -2.353), (-1.296, 1.12, -2.394), (-1.296, 1.079, -2.411), (-1.296, 1.038, -2.394), (-1.296, 1.021, -2.353), (-1.296, 1.038, -2.312), (-1.296, 1.079, -2.295), (1.291, 1.079, -2.295), (1.291, 1.038, -2.312), (1.291, 1.021, -2.353), (1.291, 1.038, -2.394), (1.291, 1.079, -2.411), (1.291, 1.12, -2.394), (1.291, 1.137, -2.353), (1.291, 1.12, -2.312), (-0.7547, -1.302, -0.751), (-0.7547, -1.285, -0.792), (-0.7547, -1.302, -0.8329), (-0.7547, -1.343, -0.8499), (-0.7547, -1.384, -0.8329), (-0.7547, -1.401, -0.792), (-0.7547, -1.384, -0.751), (-0.7547, -1.343, -0.7341), (0.7491, -1.343, -0.7341), (0.7491, -1.384, -0.751), (0.7491, -1.401, -0.792), (0.7491, -1.384, -0.8329), (0.7491, -1.343, -0.8499), (0.7491, -1.302, -0.8329), (0.7491, -1.285, -0.792), (0.7491, -1.302, -0.751)], [(656, 1162)], [(63, 80, 79, 62), (61, 310, 311, 60), (59, 75, 74, 58), (57, 72, 313, 56), (55, 314, 315, 54), (53, 67, 66, 52), (51, 318, 319, 50), (49, 320, 321, 48), (63, 2, 80), (62, 79, 3), (61, 6, 310), (60, 311, 7), (59, 10, 75), (58, 74, 11), (57, 14, 72), (56, 313, 15), (55, 18, 314), (54, 315, 19), (53, 22, 67), (52, 66, 23), (51, 26, 318), (50, 319, 27), (49, 30, 320), (48, 321, 31), (47, 82, 81, 46), (43, 77, 76, 42), (41, 73, 312, 40), (39, 71, 70, 38), (37, 69, 68, 36), (35, 316, 317, 34), (33, 65, 64, 32), (46, 81, 1), (47, 0, 82), (45, 4, 78), (44, 309, 5), (43, 8, 77), (42, 76, 9), (41, 12, 73), (40, 312, 13), (39, 16, 71), (38, 70, 17), (37, 20, 69), (36, 68, 21), (35, 24, 316), (34, 317, 25), (33, 28, 65), (32, 64, 29), (82, 0, 31, 321), (30, 29, 64, 320), (28, 27, 319, 65), (26, 25, 317, 318), (24, 23, 66, 316), (22, 21, 68, 67), (20, 19, 315, 69), (18, 17, 70, 314), (16, 15, 313, 71), (14, 13, 312, 72), (12, 11, 74, 73), (10, 9, 76, 75), (8, 7, 311, 77), (6, 5, 309, 310), (4, 3, 79, 78), (2, 1, 81, 80), (44, 45, 78, 309), (45, 44, 218, 91), (1, 2, 240, 241), (3, 4, 111, 239), (5, 6, 238, 110), (7, 8, 108, 109), (9, 10, 106, 107), (11, 12, 105, 237), (13, 14, 104, 236), (15, 16, 103, 235), (17, 18, 102, 234), (19, 20, 100, 101), (21, 22, 98, 99), (23, 24, 232, 233), (25, 26, 230, 231), (27, 28, 228, 229), (29, 30, 96, 97), (0, 112, 227, 31), (29, 97, 226, 32), (28, 33, 95, 228), (25, 231, 225, 34), (24, 35, 224, 232), (21, 99, 223, 36), (20, 37, 222, 100), (17, 234, 221, 38), (16, 39, 94, 103), (13, 236, 220, 40), (12, 41, 219, 105), (9, 107, 93, 42), (8, 43, 92, 108), (5, 110, 218, 44), (4, 45, 91, 111), (0, 47, 89, 112), (1, 241, 90, 46), (32, 226, 95, 33), (34, 225, 224, 35), (36, 223, 222, 37), (38, 221, 94, 39), (40, 220, 219, 41), (42, 93, 92, 43), (46, 90, 89, 47), (31, 227, 217, 48), (30, 49, 216, 96), (27, 229, 215, 50), (26, 51, 214, 230), (23, 233, 88, 52), (22, 53, 213, 98), (19, 101, 212, 54), (18, 55, 211, 102), (15, 235, 87, 56), (14, 57, 210, 104), (11, 237, 86, 58), (10, 59, 209, 106), (7, 109, 85, 60), (6, 61, 84, 238), (3, 239, 208, 62), (2, 63, 83, 240), (48, 217, 216, 49), (50, 215, 214, 51), (52, 88, 213, 53), (54, 212, 211, 55), (56, 87, 210, 57), (58, 86, 209, 59), (60, 85, 84, 61), (62, 208, 83, 63), (135, 136, 139), (137, 271, 139), (136, 272, 139), (273, 135, 139), (275, 274, 139), (133, 134, 139), (132, 276, 139), (130, 131, 139), (128, 129, 139), (277, 127, 139), (126, 278, 139), (279, 125, 139), (280, 124, 139), (122, 123, 139), (282, 281, 139), (284, 283, 139), (121, 139, 138), (282, 139, 283), (280, 139, 123), (126, 139, 125), (128, 139, 127), (132, 139, 131), (275, 139, 134), (138, 139, 271), (284, 139, 121), (122, 139, 281), (279, 139, 124), (277, 139, 278), (130, 139, 129), (133, 139, 276), (273, 139, 274), (137, 139, 272), (142, 143, 140), (145, 268, 140), (266, 147, 140), (264, 149, 140), (151, 262, 140), (153, 260, 140), (258, 155, 140), (157, 158, 140), (141, 270, 140), (267, 146, 140), (265, 148, 140), (263, 150, 140), (152, 261, 140), (154, 259, 140), (156, 257, 140), (158, 141, 140), (157, 140, 257), (156, 140, 155), (258, 140, 259), (154, 140, 260), (153, 140, 261), (152, 140, 262), (151, 140, 150), (263, 140, 149), (264, 140, 148), (265, 140, 147), (266, 140, 146), (267, 140, 268), (145, 140, 144), (269, 140, 143), (142, 140, 270), (144, 140, 269), (178, 179, 244, 243), (182, 183, 247, 246), (186, 187, 250, 249), (190, 191, 171, 252), (194, 195, 168, 169), (198, 199, 165, 254), (202, 203, 162, 255), (206, 207, 159, 160), (176, 177, 242, 175), (184, 185, 248, 173), (188, 189, 251, 172), (192, 193, 170, 253), (196, 197, 166, 167), (200, 201, 163, 164), (204, 205, 161, 256), (207, 176, 175, 159), (206, 160, 161, 205), (204, 256, 162, 203), (202, 255, 163, 201), (200, 164, 165, 199), (198, 254, 166, 197), (196, 167, 168, 195), (194, 169, 170, 193), (192, 253, 171, 191), (190, 252, 251, 189), (188, 172, 250, 187), (186, 249, 248, 185), (184, 173, 247, 183), (182, 246, 174, 181), (180, 245, 244, 179), (178, 243, 242, 177), (181, 174, 245, 180), (218, 181, 180, 91), (240, 178, 177, 241), (111, 180, 179, 239), (238, 182, 181, 110), (108, 184, 183, 109), (106, 186, 185, 107), (105, 188, 187, 237), (104, 190, 189, 236), (103, 192, 191, 235), (102, 194, 193, 234), (100, 196, 195, 101), (98, 198, 197, 99), (232, 200, 199, 233), (230, 202, 201, 231), (228, 204, 203, 229), (96, 206, 205, 97), (176, 207, 227, 112), (226, 97, 205), (95, 204, 228), (225, 231, 201), (224, 200, 232), (223, 99, 197), (222, 196, 100), (221, 234, 193), (94, 192, 103), (220, 236, 189), (219, 188, 105), (93, 107, 185), (92, 184, 108), (218, 110, 181), (91, 180, 111), (89, 176, 112), (90, 241, 177), (95, 226, 205, 204), (224, 225, 201, 200), (222, 223, 197, 196), (94, 221, 193, 192), (219, 220, 189, 188), (92, 93, 185, 184), (89, 90, 177, 176), (217, 227, 207), (216, 206, 96), (215, 229, 203), (214, 202, 230), (88, 233, 199), (213, 198, 98), (212, 101, 195), (211, 194, 102), (87, 235, 191), (210, 190, 104), (86, 237, 187), (209, 186, 106), (85, 109, 183), (84, 182, 238), (208, 239, 179), (83, 178, 240), (216, 217, 207, 206), (214, 215, 203, 202), (213, 88, 199, 198), (211, 212, 195, 194), (210, 87, 191, 190), (209, 86, 187, 186), (84, 85, 183, 182), (83, 208, 179, 178), (243, 244, 143, 142), (246, 247, 268, 145), (249, 250, 147, 266), (252, 171, 149, 264), (169, 168, 262, 151), (254, 165, 260, 153), (255, 162, 155, 258), (160, 159, 158, 157), (175, 242, 270, 141), (173, 248, 146, 267), (172, 251, 148, 265), (253, 170, 150, 263), (167, 166, 261, 152), (164, 163, 259, 154), (256, 161, 257, 156), (159, 175, 141, 158), (160, 157, 257, 161), (256, 156, 155, 162), (255, 258, 259, 163), (164, 154, 260, 165), (254, 153, 261, 166), (167, 152, 262, 168), (169, 151, 150, 170), (253, 263, 149, 171), (252, 264, 148, 251), (172, 265, 147, 250), (249, 266, 146, 248), (173, 267, 268, 247), (246, 145, 144, 174), (245, 269, 143, 244), (243, 142, 270, 242), (174, 144, 269, 245), (292, 114, 136, 135), (294, 113, 271, 137), (114, 295, 272, 136), (296, 292, 135, 273), (297, 308, 274, 275), (115, 298, 134, 133), (116, 307, 276, 132), (117, 291, 131, 130), (119, 118, 129, 128), (299, 290, 127, 277), (120, 300, 278, 126), (301, 289, 125, 279), (302, 288, 124, 280), (286, 287, 123, 122), (306, 285, 281, 282), (305, 303, 283, 284), (304, 121, 138, 293), (306, 282, 283, 303), (302, 280, 123, 287), (120, 126, 125, 289), (119, 128, 127, 290), (116, 132, 131, 291), (297, 275, 134, 298), (293, 138, 271, 113), (305, 284, 121, 304), (286, 122, 281, 285), (301, 279, 124, 288), (299, 277, 278, 300), (117, 130, 129, 118), (115, 133, 276, 307), (296, 273, 274, 308), (294, 137, 272, 295), (80, 294, 295, 79), (310, 296, 308, 311), (75, 115, 307, 74), (72, 117, 118, 313), (314, 299, 300, 315), (67, 301, 288, 66), (318, 286, 285, 319), (320, 305, 304, 321), (82, 293, 113, 81), (77, 297, 298, 76), (73, 116, 291, 312), (71, 119, 290, 70), (69, 120, 289, 68), (316, 302, 287, 317), (65, 306, 303, 64), (321, 304, 293, 82), (320, 64, 303, 305), (65, 319, 285, 306), (318, 317, 287, 286), (316, 66, 288, 302), (67, 68, 289, 301), (69, 315, 300, 120), (314, 70, 290, 299), (71, 313, 118, 119), (72, 312, 291, 117), (73, 74, 307, 116), (75, 76, 298, 115), (77, 311, 308, 297), (310, 309, 292, 296), (78, 79, 295, 114), (80, 81, 113, 294), (309, 78, 114, 292), (334, 351, 529, 565), (563, 349, 530, 562), (565, 529, 348, 564), (333, 347, 351, 334), (566, 346, 335, 332), (568, 528, 345, 567), (570, 527, 336, 569), (571, 526, 352, 331), (572, 524, 525, 330), (329, 344, 353, 573), (574, 523, 343, 328), (576, 342, 354, 575), (327, 341, 355, 577), (325, 357, 356, 326), (578, 337, 358, 324), (323, 338, 340, 579), (322, 561, 350, 339), (578, 579, 340, 337), (327, 326, 356, 341), (574, 575, 354, 523), (572, 573, 353, 524), (570, 331, 352, 527), (566, 567, 345, 346), (561, 562, 530, 350), (323, 322, 339, 338), (325, 324, 358, 357), (576, 577, 355, 342), (329, 328, 343, 344), (571, 330, 525, 526), (568, 569, 336, 528), (333, 332, 335, 347), (563, 564, 348, 349), (349, 348, 371, 506), (347, 335, 369, 370), (528, 336, 367, 510), (526, 525, 514, 513), (344, 343, 365, 366), (342, 355, 519, 364), (357, 358, 362, 521), (338, 339, 522, 359), (350, 530, 372, 505), (346, 345, 509, 368), (527, 352, 512, 511), (524, 353, 516, 515), (523, 354, 518, 517), (341, 356, 520, 363), (337, 340, 360, 361), (339, 350, 505, 522), (338, 359, 360, 340), (337, 361, 362, 358), (357, 521, 520, 356), (341, 363, 519, 355), (342, 364, 518, 354), (523, 517, 365, 343), (344, 366, 516, 353), (524, 515, 514, 525), (526, 513, 512, 352), (527, 511, 367, 336), (528, 510, 509, 345), (346, 368, 369, 335), (347, 370, 508, 351), (529, 507, 371, 348), (349, 506, 372, 530), (351, 508, 507, 529), (469, 398, 374, 499), (400, 401, 373, 501), (398, 399, 500, 374), (397, 469, 499, 498), (470, 396, 375, 376), (394, 395, 497, 377), (471, 393, 496, 378), (391, 392, 495, 379), (390, 472, 494, 380), (474, 473, 493, 492), (476, 475, 381, 491), (389, 477, 382, 490), (479, 478, 383, 489), (388, 480, 384, 385), (387, 481, 488, 487), (483, 482, 386, 486), (484, 485, 502, 468), (387, 487, 386, 482), (479, 489, 384, 480), (476, 491, 382, 477), (390, 380, 493, 473), (471, 378, 495, 392), (470, 376, 497, 395), (468, 502, 373, 401), (483, 486, 485, 484), (388, 385, 488, 481), (389, 490, 383, 478), (474, 492, 381, 475), (391, 379, 494, 472), (394, 377, 496, 393), (397, 498, 375, 396), (400, 501, 500, 399), (560, 465, 464, 435), (559, 461, 460, 558), (434, 457, 456, 557), (433, 453, 452, 556), (432, 449, 448, 431), (430, 445, 444, 555), (429, 441, 440, 428), (427, 437, 436, 426), (560, 403, 465), (435, 464, 404), (559, 405, 461), (558, 460, 534), (434, 537, 457), (557, 456, 406), (433, 539, 453), (556, 452, 408), (432, 541, 449), (431, 448, 542), (430, 545, 445), (555, 444, 410), (429, 413, 441), (428, 440, 414), (427, 547, 437), (426, 436, 416), (554, 467, 466, 553), (551, 459, 458, 550), (424, 455, 454, 423), (549, 451, 450, 422), (421, 447, 446, 420), (419, 443, 442, 418), (548, 439, 438, 417), (553, 466, 402), (554, 531, 467), (552, 532, 463), (425, 462, 533), (551, 535, 459), (550, 458, 536), (424, 538, 455), (423, 454, 407), (549, 540, 451), (422, 450, 409), (421, 543, 447), (420, 446, 544), (419, 411, 443), (418, 442, 412), (548, 415, 439), (417, 438, 546), (467, 531, 416, 436), (547, 546, 438, 437), (415, 414, 440, 439), (413, 412, 442, 441), (411, 410, 444, 443), (545, 544, 446, 445), (543, 542, 448, 447), (541, 409, 450, 449), (540, 408, 452, 451), (539, 407, 454, 453), (538, 406, 456, 455), (537, 536, 458, 457), (535, 534, 460, 459), (405, 533, 462, 461), (532, 404, 464, 463), (403, 402, 466, 465), (425, 552, 463, 462), (462, 463, 398, 469), (465, 466, 401, 400), (463, 464, 399, 398), (461, 462, 469, 397), (459, 460, 396, 470), (457, 458, 395, 394), (455, 456, 393, 471), (453, 454, 392, 391), (451, 452, 472, 390), (449, 450, 473, 474), (447, 448, 475, 476), (445, 446, 477, 389), (443, 444, 478, 479), (441, 442, 480, 388), (439, 440, 481, 387), (437, 438, 482, 483), (436, 484, 468, 467), (439, 387, 482, 438), (443, 479, 480, 442), (447, 476, 477, 446), (451, 390, 473, 450), (455, 471, 392, 454), (459, 470, 395, 458), (467, 468, 401, 466), (437, 483, 484, 436), (441, 388, 481, 440), (445, 389, 478, 444), (449, 474, 475, 448), (453, 391, 472, 452), (457, 394, 393, 456), (461, 397, 396, 460), (465, 400, 399, 464), (499, 374, 503), (501, 373, 503), (374, 500, 503), (498, 499, 503), (376, 375, 503), (377, 497, 503), (378, 496, 503), (379, 495, 503), (380, 494, 503), (492, 493, 503), (491, 381, 503), (490, 382, 503), (489, 383, 503), (385, 384, 503), (487, 488, 503), (486, 386, 503), (485, 503, 502), (487, 503, 386), (489, 503, 384), (491, 503, 382), (380, 503, 493), (378, 503, 495), (376, 503, 497), (502, 503, 373), (486, 503, 485), (385, 503, 488), (490, 503, 383), (492, 503, 381), (379, 503, 494), (377, 503, 496), (498, 503, 375), (501, 503, 500), (506, 371, 504), (370, 369, 504), (510, 367, 504), (513, 514, 504), (366, 365, 504), (364, 519, 504), (521, 362, 504), (359, 522, 504), (505, 372, 504), (368, 509, 504), (511, 512, 504), (515, 516, 504), (517, 518, 504), (363, 520, 504), (361, 360, 504), (522, 505, 504), (359, 504, 360), (361, 504, 362), (521, 504, 520), (363, 504, 519), (364, 504, 518), (517, 504, 365), (366, 504, 516), (515, 504, 514), (513, 504, 512), (511, 504, 367), (510, 504, 509), (368, 504, 369), (370, 504, 508), (507, 504, 371), (506, 504, 372), (508, 504, 507), (581, 580, 560, 435), (583, 582, 559, 558), (585, 584, 434, 557), (587, 586, 433, 556), (589, 588, 432, 431), (591, 590, 430, 555), (593, 592, 429, 428), (595, 594, 427, 426), (641, 403, 560, 580), (640, 581, 435, 404), (637, 405, 559, 582), (636, 583, 558, 534), (633, 537, 434, 584), (632, 585, 557, 406), (629, 539, 433, 586), (628, 587, 556, 408), (625, 541, 432, 588), (624, 589, 431, 542), (621, 545, 430, 590), (620, 591, 555, 410), (617, 413, 429, 592), (616, 593, 428, 414), (613, 547, 427, 594), (612, 595, 426, 416), (597, 596, 554, 553), (601, 600, 551, 550), (603, 602, 424, 423), (605, 604, 549, 422), (607, 606, 421, 420), (609, 608, 419, 418), (611, 610, 548, 417), (642, 597, 553, 402), (643, 531, 554, 596), (639, 532, 552, 598), (638, 599, 425, 533), (635, 535, 551, 600), (634, 601, 550, 536), (631, 538, 424, 602), (630, 603, 423, 407), (627, 540, 549, 604), (626, 605, 422, 409), (623, 543, 421, 606), (622, 607, 420, 544), (619, 411, 419, 608), (618, 609, 418, 412), (615, 415, 548, 610), (614, 611, 417, 546), (643, 612, 416, 531), (614, 546, 547, 613), (616, 414, 415, 615), (618, 412, 413, 617), (620, 410, 411, 619), (622, 544, 545, 621), (624, 542, 543, 623), (626, 409, 541, 625), (628, 408, 540, 627), (630, 407, 539, 629), (632, 406, 538, 631), (634, 536, 537, 633), (636, 534, 535, 635), (638, 533, 405, 637), (640, 404, 532, 639), (642, 402, 403, 641), (598, 552, 425, 599), (599, 334, 565, 598), (641, 563, 562, 642), (639, 565, 564, 640), (637, 333, 334, 638), (635, 566, 332, 636), (633, 568, 567, 634), (631, 570, 569, 632), (629, 571, 331, 630), (627, 572, 330, 628), (625, 329, 573, 626), (623, 574, 328, 624), (621, 576, 575, 622), (619, 327, 577, 620), (617, 325, 326, 618), (615, 578, 324, 616), (613, 323, 579, 614), (561, 322, 612, 643), (611, 614, 579), (610, 578, 615), (609, 618, 326), (608, 327, 619), (607, 622, 575), (606, 574, 623), (605, 626, 573), (604, 572, 627), (603, 630, 331), (602, 570, 631), (601, 634, 567), (600, 566, 635), (599, 638, 334), (598, 565, 639), (596, 561, 643), (597, 642, 562), (610, 611, 579, 578), (608, 609, 326, 327), (606, 607, 575, 574), (604, 605, 573, 572), (602, 603, 331, 570), (600, 601, 567, 566), (596, 597, 562, 561), (595, 612, 322), (594, 323, 613), (593, 616, 324), (592, 325, 617), (591, 620, 577), (590, 576, 621), (589, 624, 328), (588, 329, 625), (587, 628, 330), (586, 571, 629), (585, 632, 569), (584, 568, 633), (583, 636, 332), (582, 333, 637), (581, 640, 564), (580, 563, 641), (594, 595, 322, 323), (592, 593, 324, 325), (590, 591, 577, 576), (588, 589, 328, 329), (586, 587, 330, 571), (584, 585, 569, 568), (582, 583, 332, 333), (580, 581, 564, 563), (648, 830, 843, 777), (649, 810, 827, 779), (650, 696, 699, 651), (649, 779, 780, 652), (654, 995, 983, 781), (651, 874, 893, 784), (652, 876, 877, 705), (658, 948, 950, 704), (659, 951, 964, 783), (658, 876, 892, 782), (662, 852, 871, 778), (663, 812, 826, 788), (662, 810, 814, 700), (681, 922, 941, 813), (712, 924, 943, 846), (667, 926, 947, 878), (665, 928, 973, 984), (681, 787, 784, 666), (672, 927, 970, 949), (669, 931, 926, 667), (673, 932, 940, 811), (670, 831, 832, 679), (666, 875, 880, 681), (671, 929, 933, 682), (674, 923, 934, 680), (680, 934, 945, 855), (682, 933, 946, 880), (764, 924, 936, 717), (687, 833, 942, 935), (684, 856, 855, 686), (741, 857, 944, 925), (683, 858, 870, 776), (647, 852, 859, 701), (693, 694, 860, 861), (689, 696, 817, 818), (691, 697, 994, 991), (692, 698, 882, 883), (689, 702, 705, 690), (698, 659, 874, 882), (697, 653, 993, 994), (696, 650, 812, 817), (694, 663, 858, 860), (696, 689, 690, 699), (702, 649, 652, 705), (700, 693, 861, 859), (702, 689, 818, 814), (703, 691, 991, 992), (704, 692, 883, 877), (706, 708, 938, 939), (708, 679, 937, 938), (709, 706, 939, 936), (644, 834, 830, 648), (644, 645, 835, 834), (645, 646, 836, 835), (836, 647, 701), (647, 646, 789, 786), (646, 645, 790, 789), (645, 644, 791, 790), (644, 648, 777, 792), (791, 679, 708), (685, 710, 847, 846), (848, 708, 706), (710, 711, 848, 847), (715, 849, 850, 714), (714, 850, 718), (740, 851, 849, 715), (794, 718, 747), (775, 794, 795, 771), (774, 796, 793, 775), (773, 797, 796, 774), (772, 798, 797, 773), (773, 837, 772), (774, 838, 837, 773), (775, 839, 838, 774), (775, 771, 840, 839), (716, 896, 897, 720), (718, 898, 899, 747), (720, 897, 898, 718), (722, 884, 885, 734), (723, 987, 989, 735), (724, 819, 820, 737), (726, 862, 863, 733), (724, 721, 767, 770), (730, 727, 736, 737), (732, 864, 865, 759), (730, 821, 822, 769), (729, 990, 988, 766), (728, 886, 887, 761), (737, 736, 721, 724), (734, 885, 886, 728), (735, 989, 990, 729), (737, 820, 821, 730), (733, 863, 864, 732), (772, 725, 862, 866), (743, 800, 873, 865), (741, 901, 919, 857), (742, 739, 869, 867), (687, 903, 916, 833), (764, 717, 896, 904), (744, 888, 921, 906), (746, 869, 918, 907), (748, 746, 907, 908), (751, 744, 906, 909), (756, 745, 888, 889), (752, 747, 841, 842), (749, 823, 915, 902), (753, 755, 911, 910), (750, 961, 969, 913), (745, 756, 802, 803), (757, 978, 977, 900), (755, 890, 920, 911), (713, 851, 917, 904), (745, 824, 914, 905), (760, 726, 819, 825), (759, 801, 829, 822), (760, 804, 872, 866), (762, 805, 895, 891), (761, 807, 967, 960), (762, 722, 957, 963), (767, 721, 884, 891), (768, 802, 894, 887), (765, 808, 981, 986), (770, 767, 806, 809), (769, 768, 727, 730), (770, 809, 828, 825), (771, 795, 844, 840), (644, 792, 791), (791, 792, 679), (777, 670, 679, 792), (791, 708, 711, 790), (790, 711, 710, 789), (789, 710, 685, 786), (788, 674, 856, 870), (787, 650, 651, 784), (787, 681, 813, 826), (786, 685, 853, 871), (780, 667, 878, 892), (785, 665, 984, 985), (783, 671, 875, 893), (782, 672, 949, 965), (779, 669, 667, 780), (778, 673, 811, 827), (776, 684, 831, 843), (795, 752, 842, 844), (809, 753, 823, 828), (806, 755, 753, 809), (808, 754, 980, 981), (802, 756, 889, 894), (807, 751, 962, 967), (805, 750, 890, 895), (804, 749, 868, 872), (801, 748, 824, 829), (802, 768, 769, 803), (800, 742, 867, 873), (798, 740, 715, 797), (797, 715, 714, 796), (796, 714, 718, 793), (794, 747, 752, 795), (775, 793, 794), (794, 793, 718), (824, 745, 803, 829), (823, 749, 804, 828), (811, 669, 779, 827), (813, 674, 788, 826), (828, 804, 760, 825), (829, 803, 769, 822), (819, 724, 770, 825), (824, 748, 908, 914), (823, 753, 910, 915), (820, 733, 732, 821), (821, 732, 759, 822), (819, 726, 733, 820), (818, 693, 700, 814), (812, 663, 694, 817), (817, 694, 693, 818), (816, 763, 931, 940), (815, 664, 923, 941), (810, 649, 702, 814), (812, 650, 787, 826), (810, 662, 778, 827), (842, 742, 800, 844), (831, 670, 777, 843), (844, 800, 743, 840), (841, 739, 742, 842), (841, 747, 899, 916), (840, 743, 731, 839), (839, 731, 738, 838), (838, 738, 725, 837), (837, 725, 772), (836, 646, 647), (836, 701, 688, 835), (835, 688, 695, 834), (834, 695, 683, 830), (833, 678, 937, 942), (831, 684, 686, 832), (830, 683, 776, 843), (851, 740, 901, 917), (851, 713, 716, 849), (850, 720, 718), (849, 716, 720, 850), (848, 706, 709, 847), (848, 711, 708), (847, 709, 712, 846), (845, 741, 925, 943), (867, 748, 801, 873), (868, 740, 798, 872), (853, 673, 778, 871), (856, 684, 776, 870), (872, 798, 772, 866), (869, 739, 903, 918), (869, 746, 748, 867), (868, 749, 902, 919), (873, 801, 759, 865), (862, 726, 760, 866), (863, 738, 731, 864), (864, 731, 743, 865), (862, 725, 738, 863), (861, 688, 701, 859), (858, 683, 695, 860), (860, 695, 688, 861), (852, 662, 700, 859), (858, 663, 788, 870), (857, 758, 932, 944), (856, 674, 680, 855), (854, 687, 935, 945), (852, 647, 786, 871), (890, 755, 806, 895), (889, 751, 807, 894), (875, 666, 784, 893), (878, 672, 782, 892), (894, 807, 761, 887), (884, 722, 762, 891), (895, 806, 767, 891), (890, 750, 913, 920), (888, 744, 751, 889), (888, 745, 905, 921), (885, 736, 727, 886), (886, 727, 768, 887), (884, 721, 736, 885), (883, 690, 705, 877), (874, 651, 699, 882), (882, 699, 690, 883), (881, 676, 922, 946), (875, 671, 682, 880), (879, 661, 927, 947), (876, 652, 780, 892), (876, 658, 704, 877), (874, 659, 783, 893), (905, 676, 881, 921), (913, 661, 879, 920), (902, 758, 857, 919), (903, 687, 854, 918), (901, 741, 845, 917), (899, 678, 833, 916), (910, 763, 816, 915), (908, 664, 815, 914), (914, 815, 676, 905), (917, 845, 764, 904), (920, 879, 655, 911), (909, 660, 953, 968), (911, 655, 763, 910), (915, 816, 758, 902), (906, 675, 660, 909), (907, 677, 664, 908), (918, 854, 677, 907), (921, 881, 675, 906), (896, 716, 713, 904), (903, 739, 841, 916), (901, 740, 868, 919), (897, 719, 707, 898), (898, 707, 678, 899), (896, 717, 719, 897), (927, 672, 878, 947), (922, 681, 880, 946), (935, 686, 855, 945), (932, 673, 853, 944), (925, 685, 846, 943), (937, 679, 832, 942), (923, 674, 813, 941), (931, 669, 811, 940), (939, 719, 717, 936), (937, 678, 707, 938), (938, 707, 719, 939), (944, 853, 685, 925), (942, 832, 686, 935), (924, 712, 709, 936), (933, 675, 881, 946), (934, 677, 854, 945), (923, 664, 677, 934), (929, 660, 675, 933), (932, 758, 816, 940), (931, 763, 655, 926), (927, 661, 954, 970), (928, 657, 972, 973), (926, 655, 879, 947), (924, 764, 845, 943), (922, 676, 815, 941), (953, 660, 929, 971), (954, 974, 975, 970), (954, 661, 913, 969), (953, 972, 977, 968), (962, 978, 979, 967), (961, 750, 805, 966), (949, 982, 983, 965), (952, 671, 783, 964), (966, 805, 762, 963), (957, 987, 986, 963), (967, 979, 988, 960), (962, 751, 909, 968), (961, 980, 976, 969), (958, 734, 728, 959), (959, 728, 761, 960), (957, 722, 734, 958), (956, 692, 704, 950), (951, 659, 698, 955), (955, 698, 692, 956), (970, 975, 982, 949), (971, 929, 671, 952), (951, 993, 985, 964), (948, 995, 992, 950), (948, 658, 782, 965), (995, 654, 703, 992), (993, 653, 785, 985), (975, 930, 668, 982), (980, 754, 912, 976), (979, 799, 766, 988), (987, 723, 765, 986), (982, 668, 781, 983), (978, 757, 799, 979), (972, 657, 900, 977), (972, 953, 971, 973), (974, 954, 969, 976), (980, 961, 966, 981), (984, 952, 964, 985), (981, 966, 963, 986), (978, 962, 968, 977), (989, 958, 959, 990), (990, 959, 960, 988), (987, 957, 958, 989), (991, 956, 950, 992), (993, 951, 955, 994), (994, 955, 956, 991), (973, 971, 952, 984), (995, 948, 965, 983), (1018, 1011, 1028, 1021), (1013, 1012, 1027, 1026), (1012, 1019, 1020, 1027), (1011, 1013, 1026, 1028), (1008, 1010, 1029, 1031), (1004, 1009, 1030, 1035), (1009, 1008, 1031, 1030), (1010, 1005, 1034, 1029), (1019, 1002, 1037, 1020), (1002, 1015, 1024, 1037), (1003, 1018, 1021, 1036), (1014, 1003, 1036, 1025), (1000, 1007, 1032, 1039), (1005, 1000, 1039, 1034), (1006, 1001, 1038, 1033), (1001, 1004, 1035, 1038), (1016, 999, 1040, 1023), (999, 1006, 1033, 1040), (998, 1017, 1022, 1041), (1007, 998, 1041, 1032), (997, 1016, 1023, 1042), (1015, 997, 1042, 1024), (1017, 996, 1043, 1022), (996, 1014, 1025, 1043), (1062, 1044, 1043, 1025), (1044, 1065, 1022, 1043), (1045, 1063, 1024, 1042), (1064, 1045, 1042, 1023), (1046, 1055, 1032, 1041), (1065, 1046, 1041, 1022), (1054, 1047, 1040, 1033), (1047, 1064, 1023, 1040), (1052, 1049, 1038, 1035), (1049, 1054, 1033, 1038), (1048, 1053, 1034, 1039), (1055, 1048, 1039, 1032), (1051, 1062, 1025, 1036), (1066, 1051, 1036, 1021), (1063, 1050, 1037, 1024), (1050, 1067, 1020, 1037), (1053, 1058, 1029, 1034), (1056, 1057, 1030, 1031), (1057, 1052, 1035, 1030), (1058, 1056, 1031, 1029), (1061, 1059, 1028, 1026), (1067, 1060, 1027, 1020), (1060, 1061, 1026, 1027), (1059, 1066, 1021, 1028), (1011, 1018, 1069, 1068), (1012, 1013, 1071, 1070), (1019, 1012, 1070, 1072), (1013, 1011, 1068, 1071), (1010, 1008, 1074, 1073), (1009, 1004, 1076, 1075), (1008, 1009, 1075, 1074), (1005, 1010, 1073, 1077), (1002, 1019, 1072, 1078), (1015, 1002, 1078, 1079), (1018, 1003, 1080, 1069), (1003, 1014, 1081, 1080), (1007, 1000, 1082, 1083), (1000, 1005, 1077, 1082), (1001, 1006, 1084, 1085), (1004, 1001, 1085, 1076), (999, 1016, 1087, 1086), (1006, 999, 1086, 1084), (1017, 998, 1088, 1089), (998, 1007, 1083, 1088), (1016, 997, 1090, 1087), (997, 1015, 1079, 1090), (996, 1017, 1089, 1091), (1014, 996, 1091, 1081), (1091, 1089, 1092, 1093), (1094, 1095, 1096, 1097), (1090, 1079, 1095, 1094), (1097, 1096, 1098, 1093), (1099, 1100, 1101, 1102), (1103, 1104, 1084, 1086), (1102, 1101, 1104, 1103), (1099, 1092, 1089, 1088), (1105, 1073, 1074, 1106), (1107, 1075, 1076, 1085), (1106, 1074, 1075, 1107), (1105, 1100, 1083, 1082), (1080, 1081, 1098, 1108), (1109, 1070, 1071, 1110), (1078, 1072, 1070, 1109), (1110, 1071, 1068, 1108), (1077, 1073, 1105, 1082), (1083, 1100, 1099, 1088), (1111, 1102, 1103, 1112), (1101, 1106, 1107, 1104), (1104, 1107, 1085, 1084), (1112, 1103, 1086, 1087), (1092, 1099, 1102, 1111), (1100, 1105, 1106, 1101), (1098, 1096, 1110, 1108), (1092, 1111, 1097, 1093), (1112, 1087, 1090, 1094), (1095, 1079, 1078, 1109), (1096, 1095, 1109, 1110), (1111, 1112, 1094, 1097), (1081, 1091, 1093, 1098), (1069, 1080, 1108, 1068), (1066, 1059, 1121, 1114), (1061, 1060, 1120, 1119), (1060, 1067, 1113, 1120), (1059, 1061, 1119, 1121), (1056, 1058, 1122, 1124), (1052, 1057, 1123, 1128), (1057, 1056, 1124, 1123), (1058, 1053, 1127, 1122), (1067, 1050, 1130, 1113), (1050, 1063, 1117, 1130), (1051, 1066, 1114, 1129), (1062, 1051, 1129, 1118), (1048, 1055, 1125, 1132), (1053, 1048, 1132, 1127), (1054, 1049, 1131, 1126), (1049, 1052, 1128, 1131), (1064, 1047, 1133, 1116), (1047, 1054, 1126, 1133), (1046, 1065, 1115, 1134), (1055, 1046, 1134, 1125), (1045, 1064, 1116, 1135), (1063, 1045, 1135, 1117), (1065, 1044, 1136, 1115), (1044, 1062, 1118, 1136), (1136, 1118, 1149, 1150), (1125, 1134, 1153, 1154), (1139, 1138, 1143, 1142), (1137, 1140, 1141, 1144), (1144, 1141, 1151, 1152), (1142, 1143, 1155, 1156), (1118, 1148, 1151, 1149), (1136, 1150, 1152, 1145), (1134, 1146, 1155, 1153), (1125, 1154, 1156, 1147), (1150, 1137, 1144, 1152), (1151, 1141, 1140, 1149), (1151, 1148, 1145, 1152), (1149, 1140, 1137, 1150), (1154, 1139, 1142, 1156), (1155, 1143, 1138, 1153), (1155, 1146, 1147, 1156), (1153, 1138, 1139, 1154), (974, 976, 1158, 1157), (975, 974, 1157, 1159), (976, 912, 1160, 1158), (930, 975, 1159, 1161), (1157, 1162, 1161, 1159), (1160, 1162, 1157, 1158), (1163, 1170, 1171, 1178), (1170, 1169, 1172, 1171), (1169, 1168, 1173, 1172), (1168, 1167, 1174, 1173), (1167, 1166, 1175, 1174), (1166, 1165, 1176, 1175), (1165, 1164, 1177, 1176), (1164, 1163, 1178, 1177), (1193, 1194, 1179, 1180), (1192, 1193, 1180, 1181), (1191, 1192, 1181, 1182), (1190, 1191, 1182, 1183), (1189, 1190, 1183, 1184), (1188, 1189, 1184, 1185), (1187, 1188, 1185, 1186), (1194, 1187, 1186, 1179), (1209, 1210, 1195, 1196), (1208, 1209, 1196, 1197), (1207, 1208, 1197, 1198), (1206, 1207, 1198, 1199), (1205, 1206, 1199, 1200), (1204, 1205, 1200, 1201), (1203, 1204, 1201, 1202), (1210, 1203, 1202, 1195)])
me_residential_trash.polygons.foreach_set('use_smooth', [True] * 1288)
me_residential_trash.polygons.foreach_set('material_index', [0, 0, 0, 0, 0, 0, 0, 0, 0, 0, 0, 0, 0, 0, 0, 0, 0, 0, 0, 0, 0, 0, 0, 0, 0, 0, 0, 0, 0, 0, 0, 0, 0, 0, 0, 0, 0, 0, 0, 0, 0, 0, 0, 0, 0, 0, 0, 0, 0, 0, 0, 0, 0, 0, 0, 0, 0, 0, 0, 0, 0, 0, 0, 0, 0, 0, 0, 0, 0, 0, 0, 0, 0, 0, 0, 0, 0, 0, 0, 0, 0, 0, 0, 0, 0, 0, 0, 0, 0, 0, 0, 0, 0, 0, 0, 0, 0, 0, 0, 0, 0, 0, 0, 0, 0, 0, 0, 0, 0, 0, 0, 0, 0, 0, 0, 0, 0, 0, 0, 0, 0, 0, 0, 0, 0, 0, 0, 0, 0, 0, 0, 0, 0, 0, 0, 0, 0, 0, 0, 0, 0, 0, 0, 0, 0, 0, 0, 0, 0, 0, 0, 0, 0, 0, 0, 0, 0, 0, 0, 0, 0, 0, 0, 0, 0, 0, 0, 0, 0, 0, 0, 0, 0, 0, 0, 0, 0, 0, 0, 0, 0, 0, 0, 0, 0, 0, 0, 0, 0, 0, 0, 0, 0, 0, 0, 0, 0, 0, 0, 0, 0, 0, 0, 0, 0, 0, 0, 0, 0, 0, 0, 0, 0, 0, 0, 0, 0, 0, 0, 0, 0, 0, 0, 0, 0, 0, 0, 0, 0, 0, 0, 0, 0, 0, 0, 0, 0, 0, 0, 0, 0, 0, 0, 0, 0, 0, 0, 0, 0, 0, 0, 0, 0, 0, 0, 0, 0, 0, 0, 0, 0, 0, 0, 0, 0, 0, 0, 0, 0, 0, 0, 0, 0, 0, 0, 0, 0, 0, 0, 0, 0, 0, 0, 0, 0, 0, 0, 0, 0, 0, 0, 0, 0, 0, 0, 0, 0, 0, 0, 0, 0, 0, 0, 0, 0, 0, 0, 0, 0, 0, 0, 0, 0, 0, 0, 0, 0, 0, 0, 0, 0, 0, 0, 0, 0, 0, 0, 0, 0, 0, 0, 0, 0, 0, 0, 0, 0, 0, 0, 0, 0, 0, 0, 0, 0, 0, 0, 0, 0, 0, 0, 0, 0, 0, 0, 0, 0, 0, 0, 0, 0, 0, 0, 0, 0, 0, 0, 0, 0, 0, 0, 0, 0, 0, 0, 0, 0, 0, 0, 0, 0, 0, 0, 0, 0, 0, 0, 0, 0, 0, 0, 0, 0, 0, 0, 0, 0, 0, 0, 0, 0, 0, 0, 0, 0, 0, 0, 0, 0, 0, 0, 0, 0, 0, 0, 0, 0, 0, 0, 0, 0, 0, 0, 0, 0, 0, 0, 0, 0, 0, 0, 0, 0, 0, 0, 0, 0, 0, 0, 0, 0, 0, 0, 0, 0, 0, 0, 0, 0, 0, 0, 0, 0, 0, 0, 0, 0, 0, 0, 0, 0, 0, 0, 0, 0, 0, 0, 0, 0, 0, 0, 0, 0, 0, 0, 0, 0, 0, 0, 0, 0, 0, 0, 0, 0, 0, 0, 0, 0, 0, 0, 0, 0, 0, 0, 0, 0, 0, 0, 0, 0, 0, 0, 0, 0, 0, 0, 0, 0, 0, 0, 0, 0, 0, 0, 0, 0, 0, 0, 0, 0, 0, 0, 0, 0, 0, 0, 0, 0, 0, 0, 0, 0, 0, 0, 0, 0, 0, 0, 0, 0, 0, 0, 0, 0, 0, 0, 0, 0, 0, 0, 0, 0, 0, 0, 0, 0, 0, 0, 0, 0, 0, 0, 0, 0, 0, 0, 0, 0, 0, 0, 0, 0, 0, 0, 0, 0, 0, 0, 0, 0, 0, 0, 0, 0, 0, 0, 0, 0, 0, 0, 0, 0, 0, 0, 0, 0, 0, 0, 0, 0, 0, 0, 0, 0, 0, 0, 0, 0, 0, 0, 0, 0, 0, 0, 0, 0, 0, 0, 0, 0, 0, 0, 0, 0, 0, 0, 0, 0, 0, 0, 0, 0, 0, 0, 0, 0, 0, 0, 0, 0, 0, 0, 0, 0, 0, 0, 0, 0, 0, 0, 0, 0, 0, 0, 0, 0, 0, 0, 0, 0, 0, 0, 0, 0, 0, 0, 0, 0, 0, 0, 0, 0, 0, 0, 0, 0, 0, 0, 0, 0, 0, 0, 0, 0, 0, 0, 0, 0, 0, 0, 0, 0, 0, 0, 0, 0, 0, 0, 0, 0, 0, 0, 0, 0, 0, 0, 0, 0, 0, 0, 0, 0, 0, 0, 0, 0, 0, 0, 0, 0, 0, 0, 0, 0, 0, 0, 0, 0, 0, 0, 0, 0, 0, 0, 0, 0, 0, 0, 0, 0, 0, 0, 0, 0, 0, 0, 0, 0, 0, 0, 0, 0, 0, 0, 0, 0, 0, 0, 0, 0, 0, 0, 0, 0, 0, 0, 0, 2, 2, 2, 2, 2, 2, 2, 2, 2, 2, 2, 2, 2, 2, 2, 2, 2, 2, 2, 2, 2, 2, 2, 2, 2, 2, 2, 2, 2, 2, 2, 2, 2, 2, 2, 2, 2, 2, 2, 2, 2, 2, 2, 2, 2, 2, 2, 2, 2, 2, 2, 2, 2, 2, 2, 2, 2, 2, 2, 2, 2, 2, 2, 2, 2, 2, 2, 2, 2, 2, 2, 2, 2, 2, 2, 2, 2, 2, 2, 2, 2, 2, 2, 2, 2, 2, 2, 2, 2, 2, 2, 2, 2, 2, 2, 2, 2, 2, 2, 2, 2, 2, 2, 2, 2, 2, 2, 2, 2, 2, 2, 2, 2, 2, 2, 2, 2, 2, 2, 2, 2, 2, 2, 2, 2, 2, 2, 2, 2, 2, 2, 2, 2, 2, 2, 2, 2, 2, 2, 2, 2, 2, 2, 2, 2, 2, 2, 2, 2, 2, 2, 2, 2, 2, 2, 2, 2, 2, 2, 2, 2, 2, 2, 2, 2, 2, 2, 2, 2, 2, 2, 2, 2, 2, 2, 2, 2, 2, 2, 2, 2, 2, 2, 2, 2, 2, 2, 2, 2, 2, 2, 2, 2, 2, 2, 2, 2, 2, 2, 2, 2, 2, 2, 2, 2, 2, 2, 2, 2, 2, 2, 2, 2, 2, 2, 2, 2, 2, 2, 2, 2, 2, 2, 2, 2, 2, 2, 2, 2, 2, 2, 2, 2, 2, 2, 2, 2, 2, 2, 2, 2, 2, 2, 2, 2, 2, 2, 2, 2, 2, 2, 2, 2, 2, 2, 2, 2, 2, 2, 2, 2, 2, 2, 2, 2, 2, 2, 2, 2, 2, 2, 2, 2, 2, 2, 2, 2, 2, 2, 2, 2, 2, 2, 2, 2, 2, 2, 2, 2, 2, 2, 2, 2, 2, 2, 2, 2, 2, 2, 2, 2, 2, 2, 2, 2, 2, 2, 2, 2, 2, 2, 2, 2, 2, 2, 2, 2, 2, 2, 2, 2, 2, 2, 2, 2, 2, 2, 2, 2, 2, 2, 2, 2, 2, 2, 2, 2, 2, 2, 2, 2, 2, 2, 2, 0, 0, 0, 0, 0, 0, 0, 0, 0, 0, 0, 0, 0, 0, 0, 0, 0, 0, 0, 0, 0, 0, 0, 0, 0, 0, 0, 0, 0, 0, 0, 0, 0, 0, 0, 0, 0, 0, 0, 0, 0, 0, 0, 0, 0, 0, 0, 0, 0, 0, 0, 0, 0, 0, 0, 0, 0, 0, 0, 0, 0, 0, 0, 0, 0, 0, 0, 0, 0, 0, 0, 0, 0, 0, 0, 0, 0, 0, 0, 0, 0, 0, 0, 0, 0, 0, 0, 0, 0, 0, 0, 0, 0, 0, 0, 0, 0, 0, 0, 0, 0, 0, 0, 0, 0, 0, 0, 0, 0, 0, 0, 0, 0, 0, 0, 0, 0, 0, 0, 0, 0, 0, 0, 0, 0, 0, 0, 0, 0, 0, 0, 0, 0, 0, 0, 0, 0, 0, 0, 0, 0, 0, 0, 0, 0, 0, 2, 2, 2, 2, 2, 2, 1, 1, 1, 1, 1, 1, 1, 1, 1, 1, 1, 1, 1, 1, 1, 1, 1, 1, 1, 1, 1, 1, 1, 1])
me_residential_trash.materials.append(mat_plastic_black)
me_residential_trash.materials.append(mat_metal_aluminum)
me_residential_trash.materials.append(mat_plastic_green)
me_residential_trash.use_remesh_preserve_volume = False
me_residential_trash.use_remesh_preserve_attributes = False
me_residential_trash.use_mirror_vertex_groups = False
me_residential_trash.update()

# ---- objects
ob_residential_trash = bpy.data.objects.new('residential trash', me_residential_trash)
ob_lamp_001 = bpy.data.objects.new('Lamp.001', light_lamp_001)
ob_lamp = bpy.data.objects.new('Lamp', light_lamp)
ob_camera = bpy.data.objects.new('Camera', cam_camera)

# ---- transforms, parenting, visibility, modifiers, constraints
ob_residential_trash.location = (0.0, 0.0, 0.0)
ob_residential_trash.lock_rotations_4d = False
ob_residential_trash.empty_display_type = 'ARROWS'
ob_residential_trash.color = (0.0, 0.0, 0.0, 1.0)
ob_residential_trash.lineart.crease_threshold = 0.0
_vg = ob_residential_trash.vertex_groups.new(name='container')
_vg = ob_residential_trash.vertex_groups.new(name='lid')
_vg = ob_residential_trash.vertex_groups.new(name='rods')
_vg = ob_residential_trash.vertex_groups.new(name='wheels')
ob_lamp_001.location = (10.0, -10.0, 10.0)
ob_lamp_001.lock_rotations_4d = False
ob_lamp_001.empty_display_type = 'ARROWS'
ob_lamp_001.color = (0.0, 0.0, 0.0, 1.0)
ob_lamp_001.lineart.crease_threshold = 0.0
ob_lamp.location = (-15.0, -15.0, 15.0)
ob_lamp.lock_rotations_4d = False
ob_lamp.empty_display_type = 'ARROWS'
ob_lamp.color = (0.0, 0.0, 0.0, 1.0)
ob_lamp.lineart.crease_threshold = 0.0
ob_camera.location = (9.0, -13.0, 9.172)
ob_camera.rotation_euler = (1.047, -1.274e-09, 0.6109)
ob_camera.lock_rotations_4d = False
ob_camera.empty_display_type = 'ARROWS'
ob_camera.color = (0.0, 0.0, 0.0, 1.0)
ob_camera.lineart.crease_threshold = 0.0

# ---- collection membership
col_collection_1.objects.link(ob_residential_trash)
col_collection_10.objects.link(ob_lamp_001)
col_collection_10.objects.link(ob_lamp)
col_collection_10.objects.link(ob_camera)

# ---- scene / render settings (as saved in the file)
scene.camera = ob_camera
scene.frame_start = 1; scene.frame_end = 250; scene.frame_set(1)
scene.render.engine = 'BLENDER_EEVEE_NEXT'
scene.render.image_settings.file_format = 'JPEG'
scene.render.image_settings.color_mode = 'RGB'
scene.render.image_settings.quality = 100
scene.render.image_settings.compression = 100
scene.render.image_settings.exr_codec = 'RLE'
scene.render.resolution_x = 800
scene.render.resolution_y = 600
scene.render.resolution_percentage = 50
scene.render.pixel_aspect_x = 100.0
scene.render.pixel_aspect_y = 100.0
scene.render.fps = 25
scene.render.dither_intensity = 0.0
scene.render.use_compositing = False
scene.render.use_sequencer = False
scene.render.bake_margin = 2
scene.render.bake_bias = 0.0
scene.render.use_stamp_time = False
scene.render.use_stamp_date = False
scene.render.use_stamp_frame = False
scene.render.use_stamp_camera = False
scene.render.use_stamp_scene = False
scene.render.use_stamp_filename = False
scene.render.use_stamp_render_time = False
scene.render.stamp_font_size = 0
scene.cycles.use_denoising = False
scene.cycles.samples = 10
scene.cycles.sampling_pattern = 'TABULATED_SOBOL'
scene.cycles.light_sampling_threshold = 0.0
scene.cycles.use_adaptive_sampling = False
scene.cycles.use_light_tree = False
scene.cycles.blur_glossy = 0.0
scene.cycles.volume_bounces = 1
scene.cycles.pixel_filter_type = 'GAUSSIAN'
scene.cycles.sample_clamp_indirect = 0.0
scene.view_settings.view_transform = 'Raw'
bpy.context.view_layer.update()
